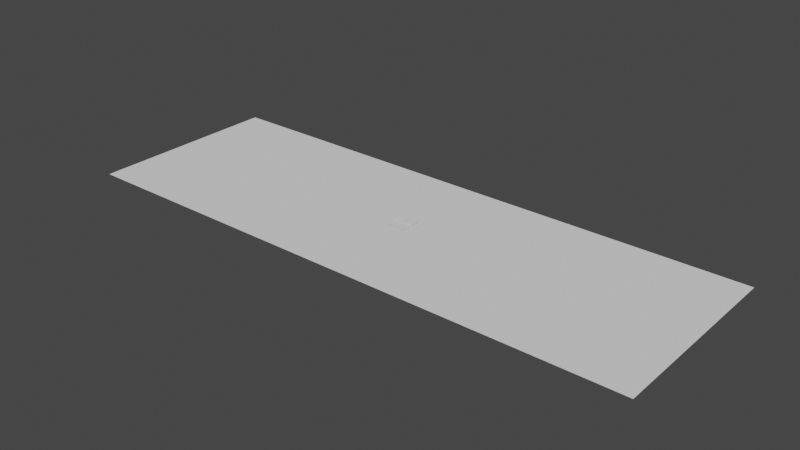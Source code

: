 # Source: level2_draftfix.blend  (saved by Blender 2.81.16; exported with 4.5.12 LTS)
import bpy
from mathutils import Matrix  # noqa: F401  (used for matrix-valued properties, if any)

bpy.ops.wm.read_factory_settings(use_empty=True)
scene = bpy.context.scene
scene.name = 'Scene'

# ---- collections
col_collection = bpy.data.collections.new('Collection'); scene.collection.children.link(col_collection)

# ---- world
world_world = bpy.data.worlds.new('World'); scene.world = world_world
world_world.use_nodes = True; world_world.node_tree.nodes.clear()
_N = world_world.node_tree.nodes; _L = world_world.node_tree.links
n0 = _N.new('ShaderNodeOutputWorld'); n0.name = 'World Output'; n0.location = (300, 300)
n1 = _N.new('ShaderNodeBackground'); n1.name = 'Background'; n1.location = (10, 300)
n1.inputs[0].default_value = (0.05088, 0.05088, 0.05088, 1.0)
_L.new(n1.outputs[0], n0.inputs[0])
n0.is_active_output = True
world_world.color = (0.05088, 0.05088, 0.05088)
world_world.use_sun_shadow = False
world_world.sun_shadow_jitter_overblur = 0.0

# ---- meshes
me_grid_002 = bpy.data.meshes.new('Grid.002')
me_grid_002.from_pydata([(-2.418, -1.053, 0.6452), (-0.7884, -1.016, 0.7984), (-0.5605, -1.021, 0.6274), (-0.3322, -1.017, 1.551), (-0.1077, -0.9938, 1.488), (0.09265, -0.9946, 1.489), (0.3226, -1.025, 1.575), (0.5477, -1.025, 1.258), (0.7843, -1.013, 1.41), (1.014, -1.001, 3.04), (-2.459, -0.9065, -0.79), (-0.7847, -0.7808, 0.6001), (-0.5497, -0.7888, 0.8503), (-0.3236, -0.7738, 0.776), (-0.1098, -0.775, 0.2503), (0.1096, -0.7754, 0.2502), (0.3231, -0.7688, 0.7597), (0.5495, -0.7883, 0.8469), (0.7832, -0.7842, 0.6034), (1.013, -0.7799, 1.932), (-2.426, -0.6799, -1.356), (-0.7857, -0.5505, 0.6171), (-0.5555, -0.5534, 0.3536), (-0.331, -0.5528, 0.4065), (-0.1101, -0.5525, 0.3108), (0.1102, -0.5518, 0.3097), (0.3311, -0.5525, 0.4062), (0.5552, -0.5541, 0.3554), (0.7858, -0.5509, 0.618), (0.9951, -0.5714, 1.493), (-2.467, -0.3477, -1.885), (-0.779, -0.4162, -0.2071), (-0.5583, -0.3414, -0.1267), (-0.3333, -0.3333, 0.0), (-0.1111, -0.3333, 0.0), (0.1111, -0.3333, 0.0), (0.3333, -0.3333, 0.0), (0.5577, -0.3422, -0.1199), (0.779, -0.4029, -0.2919), (0.9742, -0.387, 1.042), (-2.494, -0.008927, -1.425), (-0.8201, -0.1463, -0.5802), (-0.5545, -0.108, -0.3981), (-0.3333, -0.1111, 0.0), (-0.1111, -0.1111, 0.0), (0.1111, -0.1111, 0.0), (0.3333, -0.1111, 0.0), (0.5538, -0.1106, -0.4023), (0.7966, -0.1202, -0.5911), (1.035, -0.1504, 0.85), (-2.548, 0.1381, -1.33), (-0.8035, 0.1433, -0.5284), (-0.5556, 0.1111, -0.001991), (-0.3333, 0.1111, 0.0), (-0.1111, 0.1111, 0.0), (0.1111, 0.1111, 0.0), (0.3333, 0.1111, 0.0), (0.5556, 0.1111, -0.002038), (0.8089, 0.1469, -0.5278), (1.064, 0.1575, 0.8433), (-2.551, 0.3753, -1.373), (-0.8063, 0.4022, -0.38), (-0.5559, 0.3334, -0.006112), (-0.3333, 0.3333, 0.0), (-0.1111, 0.3333, 0.0), (0.1111, 0.3333, 0.0), (0.3333, 0.3333, 0.0), (0.5558, 0.3334, -0.006882), (0.802, 0.3925, -0.4007), (1.04, 0.4319, 1.014), (-2.476, 0.6344, -1.166), (-0.7708, 0.5687, 0.6974), (-0.5545, 0.5546, 0.1231), (-0.3328, 0.5546, 0.1007), (-0.111, 0.5552, 0.04916), (0.111, 0.5552, 0.04911), (0.3328, 0.5547, 0.1012), (0.5548, 0.5547, 0.1233), (0.7761, 0.5744, 0.7437), (1.006, 0.5689, 2.059), (-2.455, 0.8575, 0.4725), (-0.7973, 0.7959, 1.264), (-0.5486, 0.7729, 0.8477), (-0.3229, 0.7607, 1.001), (-0.09758, 0.7599, 1.013), (0.09693, 0.7615, 1.01), (0.3233, 0.7612, 0.9801), (0.5514, 0.7717, 0.8574), (0.7962, 0.7956, 1.252), (1.027, 0.7936, 2.629), (-2.415, 1.075, 1.085), (-0.7758, 1.029, 0.7201), (-0.5522, 1.021, 2.304), (-0.3232, 1.021, 2.002), (-0.105, 1.006, 2.095), (0.1054, 1.006, 2.095), (0.3232, 1.021, 2.002), (0.552, 1.022, 2.305), (0.7705, 1.036, 2.384), (1.016, 1.048, 2.78), (-2.438, -1.029, 0.03969), (-1.594, -1.01, 0.8782), (-0.7866, -0.8985, 0.6992), (-1.574, -0.8654, -0.009536), (-2.465, -0.7734, -0.865), (-0.7852, -0.6655, 0.6142), (-1.588, -0.6183, -0.6521), (-2.452, -0.536, -1.827), (-1.576, -0.4105, -1.144), (-2.455, -0.1528, -1.501), (-0.8017, -0.3105, -0.3922), (-1.625, -0.1309, -1.637), (-2.545, 0.0805, -1.43), (-0.7938, 0.002758, -0.5487), (-1.569, 0.1517, -1.705), (-2.512, 0.2843, -1.456), (-0.8079, 0.2589, -0.4621), (-1.542, 0.4738, -0.9629), (-2.536, 0.5075, -1.206), (-0.778, 0.47, 0.6447), (-1.563, 0.6288, -0.233), (-2.483, 0.7635, -0.2074), (-0.7839, 0.6719, 1.103), (-1.592, 0.8054, 0.8418), (-2.422, 0.9754, 0.5925), (-1.585, 1.039, 1.029), (-1.592, 0.9179, 0.9906), (-1.557, 0.7543, 0.05567), (-1.554, 0.5596, -0.4009), (-1.542, 0.3518, -1.52), (-1.606, 0.03177, -1.662), (-1.606, -0.269, -1.544), (-1.601, -0.5213, -0.9493), (-1.567, -0.7464, -0.3707), (-1.59, -0.8967, 0.6926), (-1.191, -1.013, 0.8383), (-1.186, -0.7804, 0.5665), (-1.191, -0.5568, 0.3702), (-1.19, -0.375, -0.6059), (-1.206, -0.1777, -1.095), (-1.226, 0.1558, -0.8274), (-1.198, 0.4345, -0.7446), (-1.174, 0.6209, 0.3309), (-1.2, 0.7976, 1.206), (-1.18, 1.034, 0.8747), (-1.19, 0.9158, 1.041), (-1.187, 0.6763, 1.021), (-1.215, 0.52, 0.1479), (-1.191, 0.2696, -0.7803), (-1.178, 0.01152, -1.299), (-1.191, -0.2872, -1.019), (-1.19, -0.4938, -0.2061), (-1.187, -0.6661, 0.5561), (-1.189, -0.8968, 0.7024), (-0.9897, -1.015, 0.8183), (-0.9854, -0.7806, 0.5833), (-0.9801, -0.5855, 0.1278), (-0.9822, -0.3825, -0.4464), (-1.052, -0.1449, -0.6612), (-1.029, 0.1876, -0.592), (-0.975, 0.4427, -0.371), (-0.9717, 0.5734, 0.6125), (-0.9987, 0.7968, 1.235), (-0.9781, 1.032, 0.7974), (-0.9884, 0.9141, 1.016), (-0.9856, 0.6728, 1.08), (-0.9823, 0.4588, 0.4795), (-1.023, 0.3001, -0.532), (-1.069, 0.02894, -0.9049), (-1.032, -0.3068, -0.4814), (-0.9659, -0.4952, -0.2702), (-0.986, -0.6658, 0.5836), (-0.9876, -0.8977, 0.7008), (-1.387, -0.7804, 0.5459), (-1.339, -0.6439, -0.3359), (-1.398, -0.4041, -1.112), (-1.461, -0.1971, -1.619), (-1.387, 0.1836, -1.617), (-1.458, 0.4689, -0.8534), (-1.375, 0.6293, 0.1094), (-1.37, 0.8232, 0.6412), (-1.383, 1.036, 0.952), (-1.392, 0.9165, 1.008), (-1.36, 0.7339, 0.5799), (-1.429, 0.5825, -0.416), (-1.411, 0.294, -1.247), (-1.426, 0.001177, -1.724), (-1.448, -0.2812, -1.565), (-1.374, -0.531, -0.6228), (-1.37, -0.6865, 0.215), (-1.39, -0.896, 0.704), (-1.392, -1.012, 0.8583), (-1.996, -0.8788, -0.2954), (-1.948, -0.6597, -0.6792), (-1.919, -0.4125, -1.428), (-1.963, -0.09454, -1.946), (-2.028, 0.1754, -1.775), (-2.008, 0.4908, -1.283), (-1.977, 0.6395, -0.3468), (-1.983, 0.8629, 0.1468), (-1.985, 1.055, 0.9931), (-1.985, -1.067, 0.166), (-1.971, 0.9931, 0.4073), (-1.968, 0.7367, -0.1833), (-2.0, 0.5506, -0.8165), (-2.026, 0.3723, -1.573), (-2.01, 0.02437, -1.942), (-1.917, -0.2574, -1.913), (-1.966, -0.5594, -1.14), (-1.959, -0.7934, -0.5628), (-1.995, -1.003, -0.04772), (-1.796, -1.028, 0.6741), (-1.796, -0.8601, -0.229), (-1.792, -0.611, -0.6995), (-1.77, -0.4219, -1.403), (-1.808, -0.1235, -1.765), (-1.739, 0.1616, -1.734), (-1.772, 0.4662, -0.8513), (-1.772, 0.6315, -0.5768), (-1.746, 0.8719, 0.1041), (-1.787, 1.041, 1.099), (-1.773, 0.9653, 0.3903), (-1.765, 0.7731, -0.1817), (-1.771, 0.5432, -0.7764), (-1.762, 0.3393, -1.69), (-1.787, 0.004287, -1.704), (-1.772, -0.2823, -1.674), (-1.778, -0.5333, -1.04), (-1.788, -0.7177, -0.4524), (-1.793, -0.9125, 0.5635), (-2.132, -0.9219, -0.2646), (-2.119, -0.666, -1.234), (-2.13, -0.4141, -1.895), (-2.267, -0.01172, -2.049), (-2.321, 0.2208, -2.235), (-2.358, 0.4432, -1.707), (-2.255, 0.6903, -0.8503), (-2.226, 0.9184, -0.04185), (-2.193, 1.109, 0.7213), (-2.21, 1.013, 0.3343), (-2.228, 0.766, -0.2914), (-2.281, 0.5662, -1.036), (-2.378, 0.3468, -1.865), (-2.293, 0.07692, -2.022), (-2.232, -0.193, -2.085), (-2.135, -0.5297, -1.303), (-2.132, -0.8148, -0.8676), (-2.143, -1.044, -0.1142), (-2.186, -1.039, 0.6548), (-0.8891, -1.015, 0.8083), (-0.885, -0.7807, 0.5917), (-0.8763, -0.5571, 0.3326), (-0.8376, -0.4201, -0.3446), (-0.8997, -0.1448, -0.5959), (-0.9395, 0.1558, -0.59), (-0.9323, 0.4121, 0.05568), (-0.8621, 0.5735, 0.6149), (-0.898, 0.7963, 1.25), (-0.877, 1.03, 0.7587), (-0.8875, 0.9133, 1.004), (-0.8847, 0.6723, 1.092), (-0.8773, 0.4661, 0.5835), (-0.9598, 0.2806, -0.4428), (-0.9022, 0.005602, -0.6055), (-0.8935, -0.3146, -0.4332), (-0.8856, -0.6657, 0.5997), (-0.8871, -0.8981, 0.7), (-1.088, -0.7805, 0.5748), (-1.094, -0.5591, 0.3273), (-1.117, -0.3631, -0.4339), (-1.107, -0.1705, -1.039), (-1.091, 0.1549, -0.6231), (-1.043, 0.4072, -0.4808), (-1.08, 0.598, 0.5067), (-1.101, 0.7972, 1.221), (-1.081, 1.033, 0.8367), (-1.091, 0.915, 1.029), (-1.088, 0.6732, 1.068), (-1.077, 0.5365, -0.08829), (-1.087, 0.2832, -0.6884), (-1.09, 0.01209, -1.024), (-1.138, -0.2761, -0.6754), (-1.1, -0.4847, -0.1834), (-1.088, -0.666, 0.5703), (-1.09, -0.8972, 0.7016), (-1.092, -1.014, 0.8285), (-1.294, -1.013, 0.8484), (-1.288, -0.7803, 0.5579), (-1.287, -0.5703, 0.2709), (-1.294, -0.4029, -0.9938), (-1.31, -0.1816, -1.537), (-1.261, 0.1694, -1.543), (-1.326, 0.4678, -0.8229), (-1.261, 0.6322, 0.2785), (-1.303, 0.7981, 1.19), (-1.283, 1.035, 0.9141), (-1.293, 0.915, 1.018), (-1.264, 0.7312, 0.612), (-1.285, 0.6076, -0.3149), (-1.302, 0.2845, -1.135), (-1.285, 0.0007849, -1.644), (-1.334, -0.268, -1.173), (-1.262, -0.5177, -0.4123), (-1.289, -0.6663, 0.5398), (-1.291, -0.8964, 0.7032), (-1.475, -0.8163, 0.2119), (-1.476, -0.6504, -0.501), (-1.513, -0.3999, -1.143), (-1.533, -0.1533, -1.648), (-1.474, 0.1639, -1.655), (-1.504, 0.4805, -0.7884), (-1.477, 0.6426, -0.1863), (-1.489, 0.8068, 0.7515), (-1.484, 1.038, 0.9907), (-1.493, 0.9181, 1.056), (-1.469, 0.7471, 0.1084), (-1.49, 0.5528, -0.4265), (-1.484, 0.3459, -1.465), (-1.513, 0.02635, -1.71), (-1.533, -0.2874, -1.543), (-1.484, -0.5456, -0.97), (-1.458, -0.7489, -0.2343), (-1.49, -0.8957, 0.7044), (-1.493, -1.011, 0.8682), (-1.695, -1.017, 0.7926), (-1.692, -0.8638, -0.1323), (-1.705, -0.6059, -0.578), (-1.669, -0.4113, -1.216), (-1.695, -0.116, -1.604), (-1.664, 0.1539, -1.701), (-1.695, 0.4574, -0.91), (-1.65, 0.6329, -0.4138), (-1.642, 0.8584, 0.3813), (-1.686, 1.04, 1.068), (-1.659, 0.9494, 0.4868), (-1.658, 0.7664, -0.0736), (-1.649, 0.5748, -0.6422), (-1.675, 0.35, -1.607), (-1.688, 0.01824, -1.654), (-1.69, -0.2639, -1.506), (-1.702, -0.5231, -1.006), (-1.694, -0.7221, -0.3559), (-1.691, -0.9081, 0.5936), (-1.905, -0.8645, -0.3292), (-1.887, -0.6278, -0.6833), (-1.85, -0.44, -1.45), (-1.871, -0.1305, -1.909), (-1.858, 0.1624, -1.764), (-1.87, 0.4691, -0.9291), (-1.905, 0.6336, -0.3647), (-1.876, 0.8601, 0.1793), (-1.891, 1.042, 1.143), (-1.87, 0.9956, 0.3765), (-1.887, 0.7357, -0.1275), (-1.902, 0.5464, -0.7821), (-1.847, 0.3895, -1.621), (-1.878, 0.01691, -1.804), (-1.833, -0.2758, -1.766), (-1.887, -0.5309, -1.034), (-1.902, -0.7333, -0.5835), (-1.871, -0.9559, 0.2647), (-1.9, -1.031, 0.6118), (-2.088, -1.034, 0.6098), (-2.039, -0.9144, -0.2187), (-2.025, -0.655, -0.8244), (-2.02, -0.4121, -1.529), (-2.119, -0.07564, -2.122), (-2.15, 0.1719, -1.845), (-2.163, 0.4823, -1.511), (-2.073, 0.664, -0.6522), (-2.106, 0.8687, 0.08824), (-2.076, 1.079, 0.7222), (-2.085, 0.9943, 0.3335), (-2.082, 0.7619, -0.3298), (-2.102, 0.545, -1.011), (-2.174, 0.3618, -1.743), (-2.132, 0.04921, -1.981), (-2.061, -0.2285, -2.125), (-2.01, -0.5687, -1.21), (-2.011, -0.8257, -0.547), (-2.098, -1.023, -0.1348), (-2.281, -0.965, -0.8004), (-2.281, -0.6942, -1.385), (-2.296, -0.3716, -1.964), (-2.396, 0.01118, -1.808), (-2.433, 0.1851, -1.628), (-2.451, 0.4226, -1.345), (-2.37, 0.6385, -0.8036), (-2.36, 0.9311, -0.0706), (-2.318, 1.122, 0.8271), (-2.326, 0.9931, 0.487), (-2.343, 0.7655, -0.328), (-2.419, 0.5226, -1.365), (-2.447, 0.2993, -1.453), (-2.433, 0.1264, -1.779), (-2.358, -0.1562, -1.883), (-2.28, -0.5722, -1.909), (-2.299, -0.797, -1.084), (-2.286, -1.077, -0.165), (-2.29, -1.097, 0.4332), (-2.415, 2.076, 1.085), (-0.7758, 2.031, 0.7201), (-0.5522, 2.023, 2.304), (-0.3232, 2.022, 2.002), (-0.105, 2.007, 2.095), (0.1054, 2.007, 2.095), (0.3232, 2.022, 2.002), (0.552, 2.023, 2.305), (0.7705, 2.038, 2.384), (1.016, 2.049, 2.78), (-1.585, 2.04, 1.029), (-1.18, 2.035, 0.8747), (-0.9781, 2.033, 0.7974), (-1.383, 2.038, 0.952), (-1.985, 2.056, 0.9931), (-1.787, 2.043, 1.099), (-2.193, 2.111, 0.7213), (-0.877, 2.032, 0.7587), (-1.081, 2.034, 0.8367), (-1.283, 2.037, 0.9141), (-1.484, 2.039, 0.9907), (-1.686, 2.041, 1.068), (-1.891, 2.044, 1.143), (-2.076, 2.08, 0.7222), (-2.318, 2.124, 0.8271), (-0.5522, 1.522, 2.304), (-0.7758, 1.53, 0.7201), (-0.3232, 1.522, 2.002), (0.552, 1.522, 2.305), (0.3232, 1.522, 2.002), (-0.105, 1.506, 2.095), (-2.193, 1.61, 0.7213), (-2.318, 1.623, 0.8271), (-1.787, 1.542, 1.099), (-1.891, 1.543, 1.143), (-1.383, 1.537, 0.952), (-1.484, 1.538, 0.9907), (-0.9781, 1.532, 0.7974), (-1.081, 1.534, 0.8367), (-2.076, 1.58, 0.7222), (0.7705, 1.537, 2.384), (-1.283, 1.536, 0.9141), (-1.985, 1.555, 0.9931), (-1.585, 1.539, 1.029), (-2.415, 1.575, 1.085), (-1.686, 1.541, 1.068), (-1.18, 1.535, 0.8747), (-0.877, 1.531, 0.7587), (0.1054, 1.506, 2.095), (1.016, 1.549, 2.78), (-0.5522, 1.772, 2.304), (-0.3232, 1.772, 2.002), (0.552, 1.773, 2.305), (-0.105, 1.757, 2.095), (-2.193, 1.86, 0.7213), (-1.787, 1.793, 1.099), (-1.383, 1.787, 0.952), (-0.9781, 1.783, 0.7974), (-2.076, 1.83, 0.7222), (0.7705, 1.788, 2.384), (-1.283, 1.786, 0.9141), (-1.18, 1.785, 0.8747), (0.1054, 1.757, 2.095), (1.016, 1.799, 2.78), (-0.7758, 1.78, 0.7201), (0.3232, 1.772, 2.002), (-2.318, 1.874, 0.8271), (-1.891, 1.793, 1.143), (-1.484, 1.789, 0.9907), (-1.081, 1.784, 0.8367), (-1.985, 1.806, 0.9931), (-1.585, 1.79, 1.029), (-2.415, 1.826, 1.085), (-1.686, 1.791, 1.068), (-0.877, 1.781, 0.7587), (-0.7758, 1.28, 0.7201), (0.3232, 1.271, 2.002), (-2.318, 1.373, 0.8271), (-1.891, 1.293, 1.143), (-1.484, 1.288, 0.9907), (-1.081, 1.283, 0.8367), (-1.985, 1.305, 0.9931), (-1.585, 1.289, 1.029), (-2.415, 1.325, 1.085), (-1.686, 1.29, 1.068), (-0.877, 1.281, 0.7587), (-0.5522, 1.272, 2.304), (-0.3232, 1.271, 2.002), (0.552, 1.272, 2.305), (-0.105, 1.256, 2.095), (-2.193, 1.36, 0.7213), (-1.787, 1.292, 1.099), (-1.383, 1.287, 0.952), (-0.9781, 1.282, 0.7974), (-2.076, 1.329, 0.7222), (0.7705, 1.287, 2.384), (-1.283, 1.286, 0.9141), (-1.18, 1.284, 0.8747), (0.1054, 1.256, 2.095), (1.016, 1.298, 2.78), (-0.7758, 1.154, 0.7201), (0.3232, 1.146, 2.002), (-2.318, 1.248, 0.8271), (-1.891, 1.168, 1.143), (-1.484, 1.163, 0.9907), (-1.081, 1.158, 0.8367), (-1.985, 1.18, 0.9931), (-1.585, 1.164, 1.029), (-2.415, 1.2, 1.085), (-1.686, 1.165, 1.068), (-0.877, 1.156, 0.7587), (-0.5522, 1.146, 2.304), (-0.3232, 1.146, 2.002), (0.552, 1.147, 2.305), (-0.105, 1.131, 2.095), (-2.193, 1.234, 0.7213), (-1.787, 1.167, 1.099), (-1.383, 1.162, 0.952), (-0.9781, 1.157, 0.7974), (-2.076, 1.204, 0.7222), (0.7705, 1.162, 2.384), (-1.283, 1.16, 0.9141), (-1.18, 1.159, 0.8747), (0.1054, 1.131, 2.095), (1.016, 1.173, 2.78), (-0.5522, 1.397, 2.304), (-0.3232, 1.396, 2.002), (0.552, 1.397, 2.305), (-0.105, 1.381, 2.095), (-2.193, 1.485, 0.7213), (-1.787, 1.417, 1.099), (-1.383, 1.412, 0.952), (-0.9781, 1.407, 0.7974), (-2.076, 1.454, 0.7222), (0.7705, 1.412, 2.384), (-1.283, 1.411, 0.9141), (-1.18, 1.409, 0.8747), (0.1054, 1.381, 2.095), (1.016, 1.423, 2.78), (-0.7758, 1.405, 0.7201), (0.3232, 1.396, 2.002), (-2.318, 1.498, 0.8271), (-1.891, 1.418, 1.143), (-1.484, 1.413, 0.9907), (-1.081, 1.408, 0.8367), (-1.985, 1.43, 0.9931), (-1.585, 1.414, 1.029), (-2.415, 1.45, 1.085), (-1.686, 1.415, 1.068), (-0.877, 1.406, 0.7587), (-0.7758, 1.655, 0.7201), (0.3232, 1.647, 2.002), (-2.318, 1.748, 0.8271), (-1.891, 1.668, 1.143), (-1.484, 1.663, 0.9907), (-1.081, 1.659, 0.8367), (-1.985, 1.68, 0.9931), (-1.585, 1.665, 1.029), (-2.415, 1.701, 1.085), (-1.686, 1.666, 1.068), (-0.877, 1.656, 0.7587), (-0.5522, 1.647, 2.304), (-0.3232, 1.647, 2.002), (0.552, 1.648, 2.305), (-0.105, 1.632, 2.095), (-2.193, 1.735, 0.7213), (-1.787, 1.667, 1.099), (-1.383, 1.662, 0.952), (-0.9781, 1.657, 0.7974), (-2.076, 1.705, 0.7222), (0.7705, 1.662, 2.384), (-1.283, 1.661, 0.9141), (-1.18, 1.66, 0.8747), (0.1054, 1.632, 2.095), (1.016, 1.674, 2.78), (-0.5522, 1.897, 2.304), (-0.3232, 1.897, 2.002), (0.552, 1.898, 2.305), (-0.105, 1.882, 2.095), (-2.193, 1.986, 0.7213), (-1.787, 1.918, 1.099), (-1.383, 1.913, 0.952), (-0.9781, 1.908, 0.7974), (-2.076, 1.955, 0.7222), (0.7705, 1.913, 2.384), (-1.283, 1.911, 0.9141), (-1.18, 1.91, 0.8747), (0.1054, 1.882, 2.095), (1.016, 1.924, 2.78), (-0.7758, 1.905, 0.7201), (0.3232, 1.897, 2.002), (-2.318, 1.999, 0.8271), (-1.891, 1.919, 1.143), (-1.484, 1.914, 0.9907), (-1.081, 1.909, 0.8367), (-1.985, 1.931, 0.9931), (-1.585, 1.915, 1.029), (-2.415, 1.951, 1.085), (-1.686, 1.916, 1.068), (-0.877, 1.907, 0.7587)], [], [(266, 102, 11, 250), (105, 22, 21), (2, 3, 13, 12), (3, 4, 14, 13), (4, 5, 15, 14), (5, 6, 16, 15), (6, 7, 17, 16), (7, 8, 18, 17), (8, 9, 19, 18), (265, 105, 21, 251), (105, 12, 22), (12, 13, 23, 22), (13, 14, 24, 23), (14, 15, 25, 24), (15, 16, 26, 25), (16, 17, 27, 26), (17, 18, 28, 27), (18, 19, 29, 28), (22, 23, 33, 32), (23, 24, 34, 33), (24, 25, 35, 34), (25, 26, 36, 35), (26, 27, 37, 36), (27, 28, 38, 37), (28, 29, 39, 38), (264, 110, 41, 253), (31, 32, 42, 41, 110), (32, 33, 43, 42), (33, 34, 44, 43), (34, 35, 45, 44), (35, 36, 46, 45), (36, 37, 47, 46), (37, 38, 48, 47), (38, 39, 49, 48), (263, 113, 51, 254), (41, 42, 52, 51, 113), (42, 43, 53, 52), (43, 44, 54, 53), (44, 45, 55, 54), (45, 46, 56, 55), (46, 47, 57, 56), (47, 48, 58, 57), (48, 49, 59, 58), (262, 116, 61, 255), (51, 52, 62, 61, 116), (52, 53, 63, 62), (53, 54, 64, 63), (54, 55, 65, 64), (55, 56, 66, 65), (56, 57, 67, 66), (57, 58, 68, 67), (58, 59, 69, 68), (261, 119, 71, 256), (61, 62, 72, 71, 119), (62, 63, 73, 72), (63, 64, 74, 73), (64, 65, 75, 74), (65, 66, 76, 75), (66, 67, 77, 76), (67, 68, 78, 77), (68, 69, 79, 78), (260, 122, 81, 257), (71, 72, 82, 81, 122), (72, 73, 83, 82), (73, 74, 84, 83), (74, 75, 85, 84), (75, 76, 86, 85), (76, 77, 87, 86), (77, 78, 88, 87), (78, 79, 89, 88), (259, 257, 81), (82, 83, 93, 92), (83, 84, 94, 93), (84, 85, 95, 94), (85, 86, 96, 95), (86, 87, 97, 96), (87, 88, 98, 97), (88, 89, 99, 98), (334, 126, 125, 333), (332, 123, 126, 334), (81, 91, 259), (335, 127, 123, 332), (331, 120, 127, 335), (256, 71, 122, 260), (336, 128, 120, 331), (330, 117, 128, 336), (255, 61, 119, 261), (337, 129, 117, 330), (329, 114, 129, 337), (254, 51, 116, 262), (338, 130, 114, 329), (328, 111, 130, 338), (253, 41, 113, 263), (339, 131, 111, 328), (327, 108, 131, 339), (252, 31, 110, 264), (340, 132, 108, 327), (326, 106, 132, 340), (341, 133, 106, 326), (325, 103, 133, 341), (250, 11, 105, 265), (342, 134, 103, 325), (324, 101, 134, 342), (249, 1, 102, 266), (286, 135, 153, 304), (287, 136, 152, 303), (288, 137, 151, 302), (289, 138, 150, 301), (290, 139, 149, 300), (291, 140, 148, 299), (292, 141, 147, 298), (293, 142, 146, 297), (294, 143, 145, 296), (296, 145, 144, 295), (297, 146, 143, 294), (298, 147, 142, 293), (299, 148, 141, 292), (300, 149, 140, 291), (301, 150, 139, 290), (302, 151, 138, 289), (303, 152, 137, 288), (304, 153, 136, 287), (285, 154, 172, 284), (267, 155, 171, 283), (268, 156, 170, 282), (269, 157, 169, 281), (270, 158, 168, 280), (271, 159, 167, 279), (272, 160, 166, 278), (273, 161, 165, 277), (274, 162, 164, 276), (276, 164, 163, 275), (277, 165, 162, 274), (278, 166, 161, 273), (279, 167, 160, 272), (280, 168, 159, 271), (281, 169, 158, 270), (282, 170, 157, 269), (283, 171, 156, 268), (284, 172, 155, 267), (322, 190, 173, 305), (321, 189, 174, 306), (320, 188, 175, 307), (319, 187, 176, 308), (318, 186, 177, 309), (317, 185, 178, 310), (316, 184, 179, 311), (315, 183, 180, 312), (314, 182, 181, 313), (312, 180, 182, 314), (311, 179, 183, 315), (310, 178, 184, 316), (309, 177, 185, 317), (308, 176, 186, 318), (307, 175, 187, 319), (306, 174, 188, 320), (305, 173, 189, 321), (323, 191, 190, 322), (362, 201, 210, 380), (380, 210, 192, 363), (363, 192, 209, 379), (379, 209, 193, 364), (364, 193, 208, 378), (378, 208, 194, 365), (365, 194, 207, 377), (377, 207, 195, 366), (366, 195, 206, 376), (376, 206, 196, 367), (367, 196, 205, 375), (375, 205, 197, 368), (368, 197, 204, 374), (374, 204, 198, 369), (369, 198, 203, 373), (373, 203, 199, 370), (370, 199, 202, 372), (372, 202, 200, 371), (361, 211, 229, 360), (360, 229, 212, 343), (343, 212, 228, 359), (359, 228, 213, 344), (344, 213, 227, 358), (358, 227, 214, 345), (345, 214, 226, 357), (357, 226, 215, 346), (346, 215, 225, 356), (356, 225, 216, 347), (347, 216, 224, 355), (355, 224, 217, 348), (348, 217, 223, 354), (354, 223, 218, 349), (349, 218, 222, 353), (353, 222, 219, 350), (350, 219, 221, 352), (352, 221, 220, 351), (390, 239, 238, 389), (388, 237, 239, 390), (391, 240, 237, 388), (387, 236, 240, 391), (392, 241, 236, 387), (386, 235, 241, 392), (393, 242, 235, 386), (385, 234, 242, 393), (394, 243, 234, 385), (384, 233, 243, 394), (395, 244, 233, 384), (383, 232, 244, 395), (396, 245, 232, 383), (382, 231, 245, 396), (397, 246, 231, 382), (381, 230, 246, 397), (398, 247, 230, 381), (399, 248, 247, 398), (154, 249, 266, 172), (155, 250, 265, 171), (157, 252, 264, 169), (158, 253, 263, 168), (159, 254, 262, 167), (160, 255, 261, 166), (161, 256, 260, 165), (162, 257, 259, 164), (164, 259, 258, 163), (165, 260, 257, 162), (166, 261, 256, 161), (167, 262, 255, 160), (168, 263, 254, 159), (169, 264, 253, 158), (171, 265, 251, 156), (172, 266, 250, 155), (153, 284, 267, 136), (152, 283, 268, 137), (151, 282, 269, 138), (150, 281, 270, 139), (149, 280, 271, 140), (148, 279, 272, 141), (147, 278, 273, 142), (146, 277, 274, 143), (145, 276, 275, 144), (143, 274, 276, 145), (142, 273, 277, 146), (141, 272, 278, 147), (140, 271, 279, 148), (139, 270, 280, 149), (138, 269, 281, 150), (137, 268, 282, 151), (136, 267, 283, 152), (135, 285, 284, 153), (190, 304, 287, 173), (189, 303, 288, 174), (188, 302, 289, 175), (187, 301, 290, 176), (186, 300, 291, 177), (185, 299, 292, 178), (184, 298, 293, 179), (183, 297, 294, 180), (182, 296, 295, 181), (180, 294, 296, 182), (179, 293, 297, 183), (178, 292, 298, 184), (177, 291, 299, 185), (176, 290, 300, 186), (175, 289, 301, 187), (174, 288, 302, 188), (173, 287, 303, 189), (191, 286, 304, 190), (101, 323, 322, 134), (103, 305, 321, 133), (106, 306, 320, 132), (108, 307, 319, 131), (111, 308, 318, 130), (114, 309, 317, 129), (117, 310, 316, 128), (120, 311, 315, 127), (123, 312, 314, 126), (126, 314, 313, 125), (127, 315, 312, 123), (128, 316, 311, 120), (129, 317, 310, 117), (130, 318, 309, 114), (131, 319, 308, 111), (132, 320, 307, 108), (133, 321, 306, 106), (134, 322, 305, 103), (211, 324, 342, 229), (229, 342, 325, 212), (212, 325, 341, 228), (228, 341, 326, 213), (213, 326, 340, 227), (227, 340, 327, 214), (214, 327, 339, 226), (226, 339, 328, 215), (215, 328, 338, 225), (225, 338, 329, 216), (216, 329, 337, 224), (224, 337, 330, 217), (217, 330, 336, 223), (223, 336, 331, 218), (218, 331, 335, 222), (222, 335, 332, 219), (219, 332, 334, 221), (221, 334, 333, 220), (202, 352, 351, 200), (199, 350, 352, 202), (203, 353, 350, 199), (198, 349, 353, 203), (204, 354, 349, 198), (197, 348, 354, 204), (205, 355, 348, 197), (196, 347, 355, 205), (206, 356, 347, 196), (195, 346, 356, 206), (207, 357, 346, 195), (194, 345, 357, 207), (208, 358, 345, 194), (193, 344, 358, 208), (209, 359, 344, 193), (192, 343, 359, 209), (210, 360, 343, 192), (201, 361, 360, 210), (239, 372, 371, 238), (237, 370, 372, 239), (240, 373, 370, 237), (236, 369, 373, 240), (241, 374, 369, 236), (235, 368, 374, 241), (242, 375, 368, 235), (234, 367, 375, 242), (243, 376, 367, 234), (233, 366, 376, 243), (244, 377, 366, 233), (232, 365, 377, 244), (245, 378, 365, 232), (231, 364, 378, 245), (246, 379, 364, 231), (230, 363, 379, 246), (247, 380, 363, 230), (248, 362, 380, 247), (0, 399, 398, 100), (100, 398, 381, 10), (10, 381, 397, 104), (104, 397, 382, 20), (20, 382, 396, 107), (107, 396, 383, 30), (30, 383, 395, 109), (109, 395, 384, 40), (40, 384, 394, 112), (112, 394, 385, 50), (50, 385, 393, 115), (115, 393, 386, 60), (60, 386, 392, 118), (118, 392, 387, 70), (70, 387, 391, 121), (121, 391, 388, 80), (80, 388, 390, 124), (124, 390, 389, 90), (21, 22, 32), (32, 31, 21), (31, 251, 21), (251, 31, 252), (251, 252, 170), (251, 170, 156), (252, 157, 170), (12, 105, 11), (102, 12, 11), (12, 102, 2), (102, 1, 2), (81, 82, 92), (259, 91, 258), (92, 91, 81), (589, 575, 402, 401), (575, 576, 403, 402), (590, 577, 407, 406), (576, 578, 404, 403), (591, 579, 416, 424), (592, 580, 415, 422), (593, 581, 413, 420), (594, 582, 412, 418), (579, 583, 423, 416), (577, 584, 408, 407), (581, 585, 419, 413), (595, 592, 422, 414), (596, 593, 420, 410), (597, 591, 424, 400), (583, 595, 414, 423), (598, 596, 410, 421), (585, 586, 411, 419), (599, 589, 401, 417), (580, 598, 421, 415), (578, 587, 405, 404), (586, 594, 418, 411), (582, 599, 417, 412), (584, 588, 409, 408), (587, 590, 406, 405), (537, 540, 429, 448), (534, 538, 449, 440), (532, 549, 447, 437), (536, 544, 438, 446), (528, 537, 448, 430), (530, 548, 445, 433), (549, 539, 426, 447), (535, 536, 446, 441), (548, 546, 443, 445), (533, 545, 442, 439), (547, 541, 432, 444), (546, 543, 436, 443), (545, 542, 434, 442), (531, 535, 441, 435), (527, 534, 440, 428), (529, 533, 439, 431), (544, 532, 437, 438), (543, 531, 435, 436), (542, 530, 433, 434), (541, 529, 431, 432), (526, 528, 430, 427), (540, 527, 428, 429), (525, 526, 427, 425), (539, 525, 425, 426), (573, 551, 465, 462), (570, 574, 463, 459), (568, 560, 474, 457), (572, 555, 469, 461), (564, 573, 462, 453), (566, 559, 473, 455), (560, 550, 464, 474), (571, 572, 461, 460), (559, 557, 471, 473), (569, 556, 470, 458), (558, 552, 466, 472), (557, 554, 468, 471), (556, 553, 467, 470), (567, 571, 460, 456), (563, 570, 459, 452), (565, 569, 458, 454), (555, 568, 457, 469), (554, 567, 456, 468), (553, 566, 455, 467), (552, 565, 454, 466), (562, 564, 453, 451), (551, 563, 452, 465), (561, 562, 451, 450), (550, 561, 450, 464), (500, 511, 486, 475), (511, 512, 487, 486), (501, 513, 488, 476), (512, 514, 489, 487), (502, 515, 490, 477), (503, 516, 491, 478), (504, 517, 492, 479), (505, 518, 493, 480), (515, 519, 494, 490), (513, 520, 495, 488), (517, 521, 496, 492), (506, 503, 478, 481), (507, 504, 479, 482), (508, 502, 477, 483), (519, 506, 481, 494), (509, 507, 482, 484), (521, 522, 497, 496), (510, 500, 475, 485), (516, 509, 484, 491), (514, 523, 498, 489), (522, 505, 480, 497), (518, 510, 485, 493), (520, 524, 499, 495), (523, 501, 476, 498), (95, 96, 501, 523), (98, 99, 524, 520), (163, 258, 510, 518), (144, 275, 505, 522), (94, 95, 523, 514), (220, 333, 509, 516), (258, 91, 500, 510), (295, 144, 522, 521), (333, 125, 507, 509), (371, 200, 506, 519), (90, 389, 502, 508), (125, 313, 504, 507), (200, 351, 503, 506), (181, 295, 521, 517), (97, 98, 520, 513), (238, 371, 519, 515), (275, 163, 518, 505), (313, 181, 517, 504), (351, 220, 516, 503), (389, 238, 515, 502), (93, 94, 514, 512), (96, 97, 513, 501), (92, 93, 512, 511), (91, 92, 511, 500), (475, 486, 525, 539), (486, 487, 526, 525), (476, 488, 527, 540), (487, 489, 528, 526), (477, 490, 529, 541), (478, 491, 530, 542), (479, 492, 531, 543), (480, 493, 532, 544), (490, 494, 533, 529), (488, 495, 534, 527), (492, 496, 535, 531), (481, 478, 542, 545), (482, 479, 543, 546), (483, 477, 541, 547), (494, 481, 545, 533), (484, 482, 546, 548), (496, 497, 536, 535), (485, 475, 539, 549), (491, 484, 548, 530), (489, 498, 537, 528), (497, 480, 544, 536), (493, 485, 549, 532), (495, 499, 538, 534), (498, 476, 540, 537), (426, 425, 561, 550), (425, 427, 562, 561), (429, 428, 563, 551), (427, 430, 564, 562), (432, 431, 565, 552), (434, 433, 566, 553), (436, 435, 567, 554), (438, 437, 568, 555), (431, 439, 569, 565), (428, 440, 570, 563), (435, 441, 571, 567), (442, 434, 553, 556), (443, 436, 554, 557), (444, 432, 552, 558), (439, 442, 556, 569), (445, 443, 557, 559), (441, 446, 572, 571), (447, 426, 550, 560), (433, 445, 559, 566), (430, 448, 573, 564), (446, 438, 555, 572), (437, 447, 560, 568), (440, 449, 574, 570), (448, 429, 551, 573), (462, 465, 590, 587), (459, 463, 588, 584), (457, 474, 599, 582), (461, 469, 594, 586), (453, 462, 587, 578), (455, 473, 598, 580), (474, 464, 589, 599), (460, 461, 586, 585), (473, 471, 596, 598), (458, 470, 595, 583), (472, 466, 591, 597), (471, 468, 593, 596), (470, 467, 592, 595), (456, 460, 585, 581), (452, 459, 584, 577), (454, 458, 583, 579), (469, 457, 582, 594), (468, 456, 581, 593), (467, 455, 580, 592), (466, 454, 579, 591), (451, 453, 578, 576), (465, 452, 577, 590), (450, 451, 576, 575), (464, 450, 575, 589)])
_uv = me_grid_002.uv_layers.new(name='UVMap')
_uv.uv.foreach_set('vector', [0.1042, 0.05556, 0.1111, 0.05556, 0.1111, 0.1111, 0.1042, 0.1111, 0.1111, 0.1667, 0.2222, 0.2222, 0.1111, 0.2222, 0.2222, 0.0, 0.3333, 0.0, 0.3333, 0.1111, 0.2222, 0.1111, 0.3333, 0.0, 0.4444, 0.0, 0.4444, 0.1111, 0.3333, 0.1111, 0.4444, 0.0, 0.5556, 0.0, 0.5556, 0.1111, 0.4444, 0.1111, 0.5556, 0.0, 0.6667, 0.0, 0.6667, 0.1111, 0.5556, 0.1111, 0.6667, 0.0, 0.7778, 0.0, 0.7778, 0.1111, 0.6667, 0.1111, 0.7778, 0.0, 0.8889, 0.0, 0.8889, 0.1111, 0.7778, 0.1111, 0.8889, 0.0, 1.0, 0.0, 1.0, 0.1111, 0.8889, 0.1111, 0.1042, 0.1667, 0.1111, 0.1667, 0.1111, 0.2222, 0.1042, 0.2222, 0.1111, 0.1667, 0.2222, 0.1111, 0.2222, 0.2222, 0.2222, 0.1111, 0.3333, 0.1111, 0.3333, 0.2222, 0.2222, 0.2222, 0.3333, 0.1111, 0.4444, 0.1111, 0.4444, 0.2222, 0.3333, 0.2222, 0.4444, 0.1111, 0.5556, 0.1111, 0.5556, 0.2222, 0.4444, 0.2222, 0.5556, 0.1111, 0.6667, 0.1111, 0.6667, 0.2222, 0.5556, 0.2222, 0.6667, 0.1111, 0.7778, 0.1111, 0.7778, 0.2222, 0.6667, 0.2222, 0.7778, 0.1111, 0.8889, 0.1111, 0.8889, 0.2222, 0.7778, 0.2222, 0.8889, 0.1111, 1.0, 0.1111, 1.0, 0.2222, 0.8889, 0.2222, 0.2222, 0.2222, 0.3333, 0.2222, 0.3333, 0.3333, 0.2222, 0.3333, 0.3333, 0.2222, 0.4444, 0.2222, 0.4444, 0.3333, 0.3333, 0.3333, 0.4444, 0.2222, 0.5556, 0.2222, 0.5556, 0.3333, 0.4444, 0.3333, 0.5556, 0.2222, 0.6667, 0.2222, 0.6667, 0.3333, 0.5556, 0.3333, 0.6667, 0.2222, 0.7778, 0.2222, 0.7778, 0.3333, 0.6667, 0.3333, 0.7778, 0.2222, 0.8889, 0.2222, 0.8889, 0.3333, 0.7778, 0.3333, 0.8889, 0.2222, 1.0, 0.2222, 1.0, 0.3333, 0.8889, 0.3333, 0.1042, 0.3889, 0.1111, 0.3889, 0.1111, 0.4444, 0.1042, 0.4444, 0.1111, 0.3333, 0.2222, 0.3333, 0.2222, 0.4444, 0.1111, 0.4444, 0.1111, 0.3889, 0.2222, 0.3333, 0.3333, 0.3333, 0.3333, 0.4444, 0.2222, 0.4444, 0.3333, 0.3333, 0.4444, 0.3333, 0.4444, 0.4444, 0.3333, 0.4444, 0.4444, 0.3333, 0.5556, 0.3333, 0.5556, 0.4444, 0.4444, 0.4444, 0.5556, 0.3333, 0.6667, 0.3333, 0.6667, 0.4444, 0.5556, 0.4444, 0.6667, 0.3333, 0.7778, 0.3333, 0.7778, 0.4444, 0.6667, 0.4444, 0.7778, 0.3333, 0.8889, 0.3333, 0.8889, 0.4444, 0.7778, 0.4444, 0.8889, 0.3333, 1.0, 0.3333, 1.0, 0.4444, 0.8889, 0.4444, 0.1042, 0.5, 0.1111, 0.5, 0.1111, 0.5556, 0.1042, 0.5556, 0.1111, 0.4444, 0.2222, 0.4444, 0.2222, 0.5556, 0.1111, 0.5556, 0.1111, 0.5, 0.2222, 0.4444, 0.3333, 0.4444, 0.3333, 0.5556, 0.2222, 0.5556, 0.3333, 0.4444, 0.4444, 0.4444, 0.4444, 0.5556, 0.3333, 0.5556, 0.4444, 0.4444, 0.5556, 0.4444, 0.5556, 0.5556, 0.4444, 0.5556, 0.5556, 0.4444, 0.6667, 0.4444, 0.6667, 0.5556, 0.5556, 0.5556, 0.6667, 0.4444, 0.7778, 0.4444, 0.7778, 0.5556, 0.6667, 0.5556, 0.7778, 0.4444, 0.8889, 0.4444, 0.8889, 0.5556, 0.7778, 0.5556, 0.8889, 0.4444, 1.0, 0.4444, 1.0, 0.5556, 0.8889, 0.5556, 0.1042, 0.6111, 0.1111, 0.6111, 0.1111, 0.6667, 0.1042, 0.6667, 0.1111, 0.5556, 0.2222, 0.5556, 0.2222, 0.6667, 0.1111, 0.6667, 0.1111, 0.6111, 0.2222, 0.5556, 0.3333, 0.5556, 0.3333, 0.6667, 0.2222, 0.6667, 0.3333, 0.5556, 0.4444, 0.5556, 0.4444, 0.6667, 0.3333, 0.6667, 0.4444, 0.5556, 0.5556, 0.5556, 0.5556, 0.6667, 0.4444, 0.6667, 0.5556, 0.5556, 0.6667, 0.5556, 0.6667, 0.6667, 0.5556, 0.6667, 0.6667, 0.5556, 0.7778, 0.5556, 0.7778, 0.6667, 0.6667, 0.6667, 0.7778, 0.5556, 0.8889, 0.5556, 0.8889, 0.6667, 0.7778, 0.6667, 0.8889, 0.5556, 1.0, 0.5556, 1.0, 0.6667, 0.8889, 0.6667, 0.1042, 0.7222, 0.1111, 0.7222, 0.1111, 0.7778, 0.1042, 0.7778, 0.1111, 0.6667, 0.2222, 0.6667, 0.2222, 0.7778, 0.1111, 0.7778, 0.1111, 0.7222, 0.2222, 0.6667, 0.3333, 0.6667, 0.3333, 0.7778, 0.2222, 0.7778, 0.3333, 0.6667, 0.4444, 0.6667, 0.4444, 0.7778, 0.3333, 0.7778, 0.4444, 0.6667, 0.5556, 0.6667, 0.5556, 0.7778, 0.4444, 0.7778, 0.5556, 0.6667, 0.6667, 0.6667, 0.6667, 0.7778, 0.5556, 0.7778, 0.6667, 0.6667, 0.7778, 0.6667, 0.7778, 0.7778, 0.6667, 0.7778, 0.7778, 0.6667, 0.8889, 0.6667, 0.8889, 0.7778, 0.7778, 0.7778, 0.8889, 0.6667, 1.0, 0.6667, 1.0, 0.7778, 0.8889, 0.7778, 0.1042, 0.8333, 0.1111, 0.8333, 0.1111, 0.8889, 0.1042, 0.8889, 0.1111, 0.7778, 0.2222, 0.7778, 0.2222, 0.8889, 0.1111, 0.8889, 0.1111, 0.8333, 0.2222, 0.7778, 0.3333, 0.7778, 0.3333, 0.8889, 0.2222, 0.8889, 0.3333, 0.7778, 0.4444, 0.7778, 0.4444, 0.8889, 0.3333, 0.8889, 0.4444, 0.7778, 0.5556, 0.7778, 0.5556, 0.8889, 0.4444, 0.8889, 0.5556, 0.7778, 0.6667, 0.7778, 0.6667, 0.8889, 0.5556, 0.8889, 0.6667, 0.7778, 0.7778, 0.7778, 0.7778, 0.8889, 0.6667, 0.8889, 0.7778, 0.7778, 0.8889, 0.7778, 0.8889, 0.8889, 0.7778, 0.8889, 0.8889, 0.7778, 1.0, 0.7778, 1.0, 0.8889, 0.8889, 0.8889, 0.1042, 0.9444, 0.1042, 0.8889, 0.1111, 0.8889, 0.2222, 0.8889, 0.3333, 0.8889, 0.3333, 1.0, 0.2222, 1.0, 0.3333, 0.8889, 0.4444, 0.8889, 0.4444, 1.0, 0.3333, 1.0, 0.4444, 0.8889, 0.5556, 0.8889, 0.5556, 1.0, 0.4444, 1.0, 0.5556, 0.8889, 0.6667, 0.8889, 0.6667, 1.0, 0.5556, 1.0, 0.6667, 0.8889, 0.7778, 0.8889, 0.7778, 1.0, 0.6667, 1.0, 0.7778, 0.8889, 0.8889, 0.8889, 0.8889, 1.0, 0.7778, 1.0, 0.8889, 0.8889, 1.0, 0.8889, 1.0, 1.0, 0.8889, 1.0, 0.04861, 0.9444, 0.05556, 0.9444, 0.05556, 1.0, 0.04861, 1.0, 0.04861, 0.8889, 0.05556, 0.8889, 0.05556, 0.9444, 0.04861, 0.9444, 0.0, 0.0, 0.0, 0.0, 0.0, 0.0, 0.04861, 0.8333, 0.05556, 0.8333, 0.05556, 0.8889, 0.04861, 0.8889, 0.04861, 0.7778, 0.05556, 0.7778, 0.05556, 0.8333, 0.04861, 0.8333, 0.1042, 0.7778, 0.1111, 0.7778, 0.1111, 0.8333, 0.1042, 0.8333, 0.04861, 0.7222, 0.05556, 0.7222, 0.05556, 0.7778, 0.04861, 0.7778, 0.04861, 0.6667, 0.05556, 0.6667, 0.05556, 0.7222, 0.04861, 0.7222, 0.1042, 0.6667, 0.1111, 0.6667, 0.1111, 0.7222, 0.1042, 0.7222, 0.04861, 0.6111, 0.05556, 0.6111, 0.05556, 0.6667, 0.04861, 0.6667, 0.04861, 0.5556, 0.05556, 0.5556, 0.05556, 0.6111, 0.04861, 0.6111, 0.1042, 0.5556, 0.1111, 0.5556, 0.1111, 0.6111, 0.1042, 0.6111, 0.04861, 0.5, 0.05556, 0.5, 0.05556, 0.5556, 0.04861, 0.5556, 0.04861, 0.4444, 0.05556, 0.4444, 0.05556, 0.5, 0.04861, 0.5, 0.1042, 0.4444, 0.1111, 0.4444, 0.1111, 0.5, 0.1042, 0.5, 0.04861, 0.3889, 0.05556, 0.3889, 0.05556, 0.4444, 0.04861, 0.4444, 0.04861, 0.3333, 0.05556, 0.3333, 0.05556, 0.3889, 0.04861, 0.3889, 0.1042, 0.3333, 0.1111, 0.3333, 0.1111, 0.3889, 0.1042, 0.3889, 0.04861, 0.2778, 0.05556, 0.2778, 0.05556, 0.3333, 0.04861, 0.3333, 0.04861, 0.2222, 0.05556, 0.2222, 0.05556, 0.2778, 0.04861, 0.2778, 0.04861, 0.1667, 0.05556, 0.1667, 0.05556, 0.2222, 0.04861, 0.2222, 0.04861, 0.1111, 0.05556, 0.1111, 0.05556, 0.1667, 0.04861, 0.1667, 0.1042, 0.1111, 0.1111, 0.1111, 0.1111, 0.1667, 0.1042, 0.1667, 0.04861, 0.05556, 0.05556, 0.05556, 0.05556, 0.1111, 0.04861, 0.1111, 0.04861, 0.0, 0.05556, 0.0, 0.05556, 0.05556, 0.04861, 0.05556, 0.1042, 0.0, 0.1111, 0.0, 0.1111, 0.05556, 0.1042, 0.05556, 0.07626, 0.0, 0.08333, 0.0, 0.08333, 0.05556, 0.07626, 0.05556, 0.07626, 0.1111, 0.08333, 0.1111, 0.08333, 0.1667, 0.07626, 0.1667, 0.07626, 0.2222, 0.08333, 0.2222, 0.08333, 0.2778, 0.07626, 0.2778, 0.07626, 0.3333, 0.08333, 0.3333, 0.08333, 0.3889, 0.07626, 0.3889, 0.07626, 0.4444, 0.08333, 0.4444, 0.08333, 0.5, 0.07626, 0.5, 0.07626, 0.5556, 0.08333, 0.5556, 0.08333, 0.6111, 0.07626, 0.6111, 0.07626, 0.6667, 0.08333, 0.6667, 0.08333, 0.7222, 0.07626, 0.7222, 0.07626, 0.7778, 0.08333, 0.7778, 0.08333, 0.8333, 0.07626, 0.8333, 0.07626, 0.8889, 0.08333, 0.8889, 0.08333, 0.9444, 0.07626, 0.9444, 0.07626, 0.9444, 0.08333, 0.9444, 0.08333, 1.0, 0.07626, 1.0, 0.07626, 0.8333, 0.08333, 0.8333, 0.08333, 0.8889, 0.07626, 0.8889, 0.07626, 0.7222, 0.08333, 0.7222, 0.08333, 0.7778, 0.07626, 0.7778, 0.07626, 0.6111, 0.08333, 0.6111, 0.08333, 0.6667, 0.07626, 0.6667, 0.07626, 0.5, 0.08333, 0.5, 0.08333, 0.5556, 0.07626, 0.5556, 0.07626, 0.3889, 0.08333, 0.3889, 0.08333, 0.4444, 0.07626, 0.4444, 0.07626, 0.2778, 0.08333, 0.2778, 0.08333, 0.3333, 0.07626, 0.3333, 0.07626, 0.1667, 0.08333, 0.1667, 0.08333, 0.2222, 0.07626, 0.2222, 0.07626, 0.05556, 0.08333, 0.05556, 0.08333, 0.1111, 0.07626, 0.1111, 0.09015, 0.0, 0.09722, 0.0, 0.09722, 0.05556, 0.09015, 0.05556, 0.09015, 0.1111, 0.09722, 0.1111, 0.09722, 0.1667, 0.09015, 0.1667, 0.09015, 0.2222, 0.09722, 0.2222, 0.09722, 0.2778, 0.09015, 0.2778, 0.09015, 0.3333, 0.09722, 0.3333, 0.09722, 0.3889, 0.09015, 0.3889, 0.09015, 0.4444, 0.09722, 0.4444, 0.09722, 0.5, 0.09015, 0.5, 0.09015, 0.5556, 0.09722, 0.5556, 0.09722, 0.6111, 0.09015, 0.6111, 0.09015, 0.6667, 0.09722, 0.6667, 0.09722, 0.7222, 0.09015, 0.7222, 0.09015, 0.7778, 0.09722, 0.7778, 0.09722, 0.8333, 0.09015, 0.8333, 0.09015, 0.8889, 0.09722, 0.8889, 0.09722, 0.9444, 0.09015, 0.9444, 0.09015, 0.9444, 0.09722, 0.9444, 0.09722, 1.0, 0.09015, 1.0, 0.09015, 0.8333, 0.09722, 0.8333, 0.09722, 0.8889, 0.09015, 0.8889, 0.09015, 0.7222, 0.09722, 0.7222, 0.09722, 0.7778, 0.09015, 0.7778, 0.09015, 0.6111, 0.09722, 0.6111, 0.09722, 0.6667, 0.09015, 0.6667, 0.09015, 0.5, 0.09722, 0.5, 0.09722, 0.5556, 0.09015, 0.5556, 0.09015, 0.3889, 0.09722, 0.3889, 0.09722, 0.4444, 0.09015, 0.4444, 0.09015, 0.2778, 0.09722, 0.2778, 0.09722, 0.3333, 0.09015, 0.3333, 0.09015, 0.1667, 0.09722, 0.1667, 0.09722, 0.2222, 0.09015, 0.2222, 0.09015, 0.05556, 0.09722, 0.05556, 0.09722, 0.1111, 0.09015, 0.1111, 0.0625, 0.05556, 0.06944, 0.05556, 0.06944, 0.1111, 0.0625, 0.1111, 0.0625, 0.1667, 0.06944, 0.1667, 0.06944, 0.2222, 0.0625, 0.2222, 0.0625, 0.2778, 0.06944, 0.2778, 0.06944, 0.3333, 0.0625, 0.3333, 0.0625, 0.3889, 0.06944, 0.3889, 0.06944, 0.4444, 0.0625, 0.4444, 0.0625, 0.5, 0.06944, 0.5, 0.06944, 0.5556, 0.0625, 0.5556, 0.0625, 0.6111, 0.06944, 0.6111, 0.06944, 0.6667, 0.0625, 0.6667, 0.0625, 0.7222, 0.06944, 0.7222, 0.06944, 0.7778, 0.0625, 0.7778, 0.0625, 0.8333, 0.06944, 0.8333, 0.06944, 0.8889, 0.0625, 0.8889, 0.0625, 0.9444, 0.06944, 0.9444, 0.06944, 1.0, 0.0625, 1.0, 0.0625, 0.8889, 0.06944, 0.8889, 0.06944, 0.9444, 0.0625, 0.9444, 0.0625, 0.7778, 0.06944, 0.7778, 0.06944, 0.8333, 0.0625, 0.8333, 0.0625, 0.6667, 0.06944, 0.6667, 0.06944, 0.7222, 0.0625, 0.7222, 0.0625, 0.5556, 0.06944, 0.5556, 0.06944, 0.6111, 0.0625, 0.6111, 0.0625, 0.4444, 0.06944, 0.4444, 0.06944, 0.5, 0.0625, 0.5, 0.0625, 0.3333, 0.06944, 0.3333, 0.06944, 0.3889, 0.0625, 0.3889, 0.0625, 0.2222, 0.06944, 0.2222, 0.06944, 0.2778, 0.0625, 0.2778, 0.0625, 0.1111, 0.06944, 0.1111, 0.06944, 0.1667, 0.0625, 0.1667, 0.0625, 0.0, 0.06944, 0.0, 0.06944, 0.05556, 0.0625, 0.05556, 0.02063, 0.0, 0.02778, 0.0, 0.02778, 0.05556, 0.02063, 0.05556, 0.02063, 0.05556, 0.02778, 0.05556, 0.02778, 0.1111, 0.02063, 0.1111, 0.02063, 0.1111, 0.02778, 0.1111, 0.02778, 0.1667, 0.02063, 0.1667, 0.02063, 0.1667, 0.02778, 0.1667, 0.02778, 0.2222, 0.02063, 0.2222, 0.02063, 0.2222, 0.02778, 0.2222, 0.02778, 0.2778, 0.02063, 0.2778, 0.02063, 0.2778, 0.02778, 0.2778, 0.02778, 0.3333, 0.02063, 0.3333, 0.02063, 0.3333, 0.02778, 0.3333, 0.02778, 0.3889, 0.02063, 0.3889, 0.02063, 0.3889, 0.02778, 0.3889, 0.02778, 0.4444, 0.02063, 0.4444, 0.02063, 0.4444, 0.02778, 0.4444, 0.02778, 0.5, 0.02063, 0.5, 0.02063, 0.5, 0.02778, 0.5, 0.02778, 0.5556, 0.02063, 0.5556, 0.02063, 0.5556, 0.02778, 0.5556, 0.02778, 0.6111, 0.02063, 0.6111, 0.02063, 0.6111, 0.02778, 0.6111, 0.02778, 0.6667, 0.02063, 0.6667, 0.02063, 0.6667, 0.02778, 0.6667, 0.02778, 0.7222, 0.02063, 0.7222, 0.02063, 0.7222, 0.02778, 0.7222, 0.02778, 0.7778, 0.02063, 0.7778, 0.02063, 0.7778, 0.02778, 0.7778, 0.02778, 0.8333, 0.02063, 0.8333, 0.02063, 0.8333, 0.02778, 0.8333, 0.02778, 0.8889, 0.02063, 0.8889, 0.02063, 0.8889, 0.02778, 0.8889, 0.02778, 0.9444, 0.02063, 0.9444, 0.02063, 0.9444, 0.02778, 0.9444, 0.02778, 1.0, 0.02063, 1.0, 0.03455, 0.0, 0.04167, 0.0, 0.04167, 0.05556, 0.03455, 0.05556, 0.03455, 0.05556, 0.04167, 0.05556, 0.04167, 0.1111, 0.03455, 0.1111, 0.03455, 0.1111, 0.04167, 0.1111, 0.04167, 0.1667, 0.03455, 0.1667, 0.03455, 0.1667, 0.04167, 0.1667, 0.04167, 0.2222, 0.03455, 0.2222, 0.03455, 0.2222, 0.04167, 0.2222, 0.04167, 0.2778, 0.03455, 0.2778, 0.03455, 0.2778, 0.04167, 0.2778, 0.04167, 0.3333, 0.03455, 0.3333, 0.03455, 0.3333, 0.04167, 0.3333, 0.04167, 0.3889, 0.03455, 0.3889, 0.03455, 0.3889, 0.04167, 0.3889, 0.04167, 0.4444, 0.03455, 0.4444, 0.03455, 0.4444, 0.04167, 0.4444, 0.04167, 0.5, 0.03455, 0.5, 0.03455, 0.5, 0.04167, 0.5, 0.04167, 0.5556, 0.03455, 0.5556, 0.03455, 0.5556, 0.04167, 0.5556, 0.04167, 0.6111, 0.03455, 0.6111, 0.03455, 0.6111, 0.04167, 0.6111, 0.04167, 0.6667, 0.03455, 0.6667, 0.03455, 0.6667, 0.04167, 0.6667, 0.04167, 0.7222, 0.03455, 0.7222, 0.03455, 0.7222, 0.04167, 0.7222, 0.04167, 0.7778, 0.03455, 0.7778, 0.03455, 0.7778, 0.04167, 0.7778, 0.04167, 0.8333, 0.03455, 0.8333, 0.03455, 0.8333, 0.04167, 0.8333, 0.04167, 0.8889, 0.03455, 0.8889, 0.03455, 0.8889, 0.04167, 0.8889, 0.04167, 0.9444, 0.03455, 0.9444, 0.03455, 0.9444, 0.04167, 0.9444, 0.04167, 1.0, 0.03455, 1.0, 0.006745, 0.9444, 0.01349, 0.9444, 0.01349, 1.0, 0.006745, 1.0, 0.006745, 0.8889, 0.01349, 0.8889, 0.01349, 0.9444, 0.006745, 0.9444, 0.006745, 0.8333, 0.01349, 0.8333, 0.01349, 0.8889, 0.006745, 0.8889, 0.006745, 0.7778, 0.01349, 0.7778, 0.01349, 0.8333, 0.006745, 0.8333, 0.006745, 0.7222, 0.01349, 0.7222, 0.01349, 0.7778, 0.006745, 0.7778, 0.006745, 0.6667, 0.01349, 0.6667, 0.01349, 0.7222, 0.006745, 0.7222, 0.006745, 0.6111, 0.01349, 0.6111, 0.01349, 0.6667, 0.006745, 0.6667, 0.006745, 0.5556, 0.01349, 0.5556, 0.01349, 0.6111, 0.006745, 0.6111, 0.006745, 0.5, 0.01349, 0.5, 0.01349, 0.5556, 0.006745, 0.5556, 0.006745, 0.4444, 0.01349, 0.4444, 0.01349, 0.5, 0.006745, 0.5, 0.006745, 0.3889, 0.01349, 0.3889, 0.01349, 0.4444, 0.006745, 0.4444, 0.006745, 0.3333, 0.01349, 0.3333, 0.01349, 0.3889, 0.006745, 0.3889, 0.006745, 0.2778, 0.01349, 0.2778, 0.01349, 0.3333, 0.006745, 0.3333, 0.006745, 0.2222, 0.01349, 0.2222, 0.01349, 0.2778, 0.006745, 0.2778, 0.006745, 0.1667, 0.01349, 0.1667, 0.01349, 0.2222, 0.006745, 0.2222, 0.006745, 0.1111, 0.01349, 0.1111, 0.01349, 0.1667, 0.006745, 0.1667, 0.006745, 0.05556, 0.01349, 0.05556, 0.01349, 0.1111, 0.006745, 0.1111, 0.006745, 0.0, 0.01349, 0.0, 0.01349, 0.05556, 0.006745, 0.05556, 0.09722, 0.0, 0.1042, 0.0, 0.1042, 0.05556, 0.09722, 0.05556, 0.09722, 0.1111, 0.1042, 0.1111, 0.1042, 0.1667, 0.09722, 0.1667, 0.09722, 0.3333, 0.1042, 0.3333, 0.1042, 0.3889, 0.09722, 0.3889, 0.09722, 0.4444, 0.1042, 0.4444, 0.1042, 0.5, 0.09722, 0.5, 0.09722, 0.5556, 0.1042, 0.5556, 0.1042, 0.6111, 0.09722, 0.6111, 0.09722, 0.6667, 0.1042, 0.6667, 0.1042, 0.7222, 0.09722, 0.7222, 0.09722, 0.7778, 0.1042, 0.7778, 0.1042, 0.8333, 0.09722, 0.8333, 0.09722, 0.8889, 0.1042, 0.8889, 0.1042, 0.9444, 0.09722, 0.9444, 0.09722, 0.9444, 0.1042, 0.9444, 0.1042, 1.0, 0.09722, 1.0, 0.09722, 0.8333, 0.1042, 0.8333, 0.1042, 0.8889, 0.09722, 0.8889, 0.09722, 0.7222, 0.1042, 0.7222, 0.1042, 0.7778, 0.09722, 0.7778, 0.09722, 0.6111, 0.1042, 0.6111, 0.1042, 0.6667, 0.09722, 0.6667, 0.09722, 0.5, 0.1042, 0.5, 0.1042, 0.5556, 0.09722, 0.5556, 0.09722, 0.3889, 0.1042, 0.3889, 0.1042, 0.4444, 0.09722, 0.4444, 0.09722, 0.1667, 0.1042, 0.1667, 0.1042, 0.2222, 0.09722, 0.2222, 0.09722, 0.05556, 0.1042, 0.05556, 0.1042, 0.1111, 0.09722, 0.1111, 0.08333, 0.05556, 0.09015, 0.05556, 0.09015, 0.1111, 0.08333, 0.1111, 0.08333, 0.1667, 0.09015, 0.1667, 0.09015, 0.2222, 0.08333, 0.2222, 0.08333, 0.2778, 0.09015, 0.2778, 0.09015, 0.3333, 0.08333, 0.3333, 0.08333, 0.3889, 0.09015, 0.3889, 0.09015, 0.4444, 0.08333, 0.4444, 0.08333, 0.5, 0.09015, 0.5, 0.09015, 0.5556, 0.08333, 0.5556, 0.08333, 0.6111, 0.09015, 0.6111, 0.09015, 0.6667, 0.08333, 0.6667, 0.08333, 0.7222, 0.09015, 0.7222, 0.09015, 0.7778, 0.08333, 0.7778, 0.08333, 0.8333, 0.09015, 0.8333, 0.09015, 0.8889, 0.08333, 0.8889, 0.08333, 0.9444, 0.09015, 0.9444, 0.09015, 1.0, 0.08333, 1.0, 0.08333, 0.8889, 0.09015, 0.8889, 0.09015, 0.9444, 0.08333, 0.9444, 0.08333, 0.7778, 0.09015, 0.7778, 0.09015, 0.8333, 0.08333, 0.8333, 0.08333, 0.6667, 0.09015, 0.6667, 0.09015, 0.7222, 0.08333, 0.7222, 0.08333, 0.5556, 0.09015, 0.5556, 0.09015, 0.6111, 0.08333, 0.6111, 0.08333, 0.4444, 0.09015, 0.4444, 0.09015, 0.5, 0.08333, 0.5, 0.08333, 0.3333, 0.09015, 0.3333, 0.09015, 0.3889, 0.08333, 0.3889, 0.08333, 0.2222, 0.09015, 0.2222, 0.09015, 0.2778, 0.08333, 0.2778, 0.08333, 0.1111, 0.09015, 0.1111, 0.09015, 0.1667, 0.08333, 0.1667, 0.08333, 0.0, 0.09015, 0.0, 0.09015, 0.05556, 0.08333, 0.05556, 0.06944, 0.05556, 0.07626, 0.05556, 0.07626, 0.1111, 0.06944, 0.1111, 0.06944, 0.1667, 0.07626, 0.1667, 0.07626, 0.2222, 0.06944, 0.2222, 0.06944, 0.2778, 0.07626, 0.2778, 0.07626, 0.3333, 0.06944, 0.3333, 0.06944, 0.3889, 0.07626, 0.3889, 0.07626, 0.4444, 0.06944, 0.4444, 0.06944, 0.5, 0.07626, 0.5, 0.07626, 0.5556, 0.06944, 0.5556, 0.06944, 0.6111, 0.07626, 0.6111, 0.07626, 0.6667, 0.06944, 0.6667, 0.06944, 0.7222, 0.07626, 0.7222, 0.07626, 0.7778, 0.06944, 0.7778, 0.06944, 0.8333, 0.07626, 0.8333, 0.07626, 0.8889, 0.06944, 0.8889, 0.06944, 0.9444, 0.07626, 0.9444, 0.07626, 1.0, 0.06944, 1.0, 0.06944, 0.8889, 0.07626, 0.8889, 0.07626, 0.9444, 0.06944, 0.9444, 0.06944, 0.7778, 0.07626, 0.7778, 0.07626, 0.8333, 0.06944, 0.8333, 0.06944, 0.6667, 0.07626, 0.6667, 0.07626, 0.7222, 0.06944, 0.7222, 0.06944, 0.5556, 0.07626, 0.5556, 0.07626, 0.6111, 0.06944, 0.6111, 0.06944, 0.4444, 0.07626, 0.4444, 0.07626, 0.5, 0.06944, 0.5, 0.06944, 0.3333, 0.07626, 0.3333, 0.07626, 0.3889, 0.06944, 0.3889, 0.06944, 0.2222, 0.07626, 0.2222, 0.07626, 0.2778, 0.06944, 0.2778, 0.06944, 0.1111, 0.07626, 0.1111, 0.07626, 0.1667, 0.06944, 0.1667, 0.06944, 0.0, 0.07626, 0.0, 0.07626, 0.05556, 0.06944, 0.05556, 0.05556, 0.0, 0.0625, 0.0, 0.0625, 0.05556, 0.05556, 0.05556, 0.05556, 0.1111, 0.0625, 0.1111, 0.0625, 0.1667, 0.05556, 0.1667, 0.05556, 0.2222, 0.0625, 0.2222, 0.0625, 0.2778, 0.05556, 0.2778, 0.05556, 0.3333, 0.0625, 0.3333, 0.0625, 0.3889, 0.05556, 0.3889, 0.05556, 0.4444, 0.0625, 0.4444, 0.0625, 0.5, 0.05556, 0.5, 0.05556, 0.5556, 0.0625, 0.5556, 0.0625, 0.6111, 0.05556, 0.6111, 0.05556, 0.6667, 0.0625, 0.6667, 0.0625, 0.7222, 0.05556, 0.7222, 0.05556, 0.7778, 0.0625, 0.7778, 0.0625, 0.8333, 0.05556, 0.8333, 0.05556, 0.8889, 0.0625, 0.8889, 0.0625, 0.9444, 0.05556, 0.9444, 0.05556, 0.9444, 0.0625, 0.9444, 0.0625, 1.0, 0.05556, 1.0, 0.05556, 0.8333, 0.0625, 0.8333, 0.0625, 0.8889, 0.05556, 0.8889, 0.05556, 0.7222, 0.0625, 0.7222, 0.0625, 0.7778, 0.05556, 0.7778, 0.05556, 0.6111, 0.0625, 0.6111, 0.0625, 0.6667, 0.05556, 0.6667, 0.05556, 0.5, 0.0625, 0.5, 0.0625, 0.5556, 0.05556, 0.5556, 0.05556, 0.3889, 0.0625, 0.3889, 0.0625, 0.4444, 0.05556, 0.4444, 0.05556, 0.2778, 0.0625, 0.2778, 0.0625, 0.3333, 0.05556, 0.3333, 0.05556, 0.1667, 0.0625, 0.1667, 0.0625, 0.2222, 0.05556, 0.2222, 0.05556, 0.05556, 0.0625, 0.05556, 0.0625, 0.1111, 0.05556, 0.1111, 0.04167, 0.0, 0.04861, 0.0, 0.04861, 0.05556, 0.04167, 0.05556, 0.04167, 0.05556, 0.04861, 0.05556, 0.04861, 0.1111, 0.04167, 0.1111, 0.04167, 0.1111, 0.04861, 0.1111, 0.04861, 0.1667, 0.04167, 0.1667, 0.04167, 0.1667, 0.04861, 0.1667, 0.04861, 0.2222, 0.04167, 0.2222, 0.04167, 0.2222, 0.04861, 0.2222, 0.04861, 0.2778, 0.04167, 0.2778, 0.04167, 0.2778, 0.04861, 0.2778, 0.04861, 0.3333, 0.04167, 0.3333, 0.04167, 0.3333, 0.04861, 0.3333, 0.04861, 0.3889, 0.04167, 0.3889, 0.04167, 0.3889, 0.04861, 0.3889, 0.04861, 0.4444, 0.04167, 0.4444, 0.04167, 0.4444, 0.04861, 0.4444, 0.04861, 0.5, 0.04167, 0.5, 0.04167, 0.5, 0.04861, 0.5, 0.04861, 0.5556, 0.04167, 0.5556, 0.04167, 0.5556, 0.04861, 0.5556, 0.04861, 0.6111, 0.04167, 0.6111, 0.04167, 0.6111, 0.04861, 0.6111, 0.04861, 0.6667, 0.04167, 0.6667, 0.04167, 0.6667, 0.04861, 0.6667, 0.04861, 0.7222, 0.04167, 0.7222, 0.04167, 0.7222, 0.04861, 0.7222, 0.04861, 0.7778, 0.04167, 0.7778, 0.04167, 0.7778, 0.04861, 0.7778, 0.04861, 0.8333, 0.04167, 0.8333, 0.04167, 0.8333, 0.04861, 0.8333, 0.04861, 0.8889, 0.04167, 0.8889, 0.04167, 0.8889, 0.04861, 0.8889, 0.04861, 0.9444, 0.04167, 0.9444, 0.04167, 0.9444, 0.04861, 0.9444, 0.04861, 1.0, 0.04167, 1.0, 0.02778, 0.9444, 0.03455, 0.9444, 0.03455, 1.0, 0.02778, 1.0, 0.02778, 0.8889, 0.03455, 0.8889, 0.03455, 0.9444, 0.02778, 0.9444, 0.02778, 0.8333, 0.03455, 0.8333, 0.03455, 0.8889, 0.02778, 0.8889, 0.02778, 0.7778, 0.03455, 0.7778, 0.03455, 0.8333, 0.02778, 0.8333, 0.02778, 0.7222, 0.03455, 0.7222, 0.03455, 0.7778, 0.02778, 0.7778, 0.02778, 0.6667, 0.03455, 0.6667, 0.03455, 0.7222, 0.02778, 0.7222, 0.02778, 0.6111, 0.03455, 0.6111, 0.03455, 0.6667, 0.02778, 0.6667, 0.02778, 0.5556, 0.03455, 0.5556, 0.03455, 0.6111, 0.02778, 0.6111, 0.02778, 0.5, 0.03455, 0.5, 0.03455, 0.5556, 0.02778, 0.5556, 0.02778, 0.4444, 0.03455, 0.4444, 0.03455, 0.5, 0.02778, 0.5, 0.02778, 0.3889, 0.03455, 0.3889, 0.03455, 0.4444, 0.02778, 0.4444, 0.02778, 0.3333, 0.03455, 0.3333, 0.03455, 0.3889, 0.02778, 0.3889, 0.02778, 0.2778, 0.03455, 0.2778, 0.03455, 0.3333, 0.02778, 0.3333, 0.02778, 0.2222, 0.03455, 0.2222, 0.03455, 0.2778, 0.02778, 0.2778, 0.02778, 0.1667, 0.03455, 0.1667, 0.03455, 0.2222, 0.02778, 0.2222, 0.02778, 0.1111, 0.03455, 0.1111, 0.03455, 0.1667, 0.02778, 0.1667, 0.02778, 0.05556, 0.03455, 0.05556, 0.03455, 0.1111, 0.02778, 0.1111, 0.02778, 0.0, 0.03455, 0.0, 0.03455, 0.05556, 0.02778, 0.05556, 0.01349, 0.9444, 0.02063, 0.9444, 0.02063, 1.0, 0.01349, 1.0, 0.01349, 0.8889, 0.02063, 0.8889, 0.02063, 0.9444, 0.01349, 0.9444, 0.01349, 0.8333, 0.02063, 0.8333, 0.02063, 0.8889, 0.01349, 0.8889, 0.01349, 0.7778, 0.02063, 0.7778, 0.02063, 0.8333, 0.01349, 0.8333, 0.01349, 0.7222, 0.02063, 0.7222, 0.02063, 0.7778, 0.01349, 0.7778, 0.01349, 0.6667, 0.02063, 0.6667, 0.02063, 0.7222, 0.01349, 0.7222, 0.01349, 0.6111, 0.02063, 0.6111, 0.02063, 0.6667, 0.01349, 0.6667, 0.01349, 0.5556, 0.02063, 0.5556, 0.02063, 0.6111, 0.01349, 0.6111, 0.01349, 0.5, 0.02063, 0.5, 0.02063, 0.5556, 0.01349, 0.5556, 0.01349, 0.4444, 0.02063, 0.4444, 0.02063, 0.5, 0.01349, 0.5, 0.01349, 0.3889, 0.02063, 0.3889, 0.02063, 0.4444, 0.01349, 0.4444, 0.01349, 0.3333, 0.02063, 0.3333, 0.02063, 0.3889, 0.01349, 0.3889, 0.01349, 0.2778, 0.02063, 0.2778, 0.02063, 0.3333, 0.01349, 0.3333, 0.01349, 0.2222, 0.02063, 0.2222, 0.02063, 0.2778, 0.01349, 0.2778, 0.01349, 0.1667, 0.02063, 0.1667, 0.02063, 0.2222, 0.01349, 0.2222, 0.01349, 0.1111, 0.02063, 0.1111, 0.02063, 0.1667, 0.01349, 0.1667, 0.01349, 0.05556, 0.02063, 0.05556, 0.02063, 0.1111, 0.01349, 0.1111, 0.01349, 0.0, 0.02063, 0.0, 0.02063, 0.05556, 0.01349, 0.05556, 0.0, 0.0, 0.006745, 0.0, 0.006745, 0.05556, 0.0, 0.05556, 0.0, 0.05556, 0.006745, 0.05556, 0.006745, 0.1111, 0.0, 0.1111, 0.0, 0.1111, 0.006745, 0.1111, 0.006745, 0.1667, 0.0, 0.1667, 0.0, 0.1667, 0.006745, 0.1667, 0.006745, 0.2222, 0.0, 0.2222, 0.0, 0.2222, 0.006745, 0.2222, 0.006745, 0.2778, 0.0, 0.2778, 0.0, 0.2778, 0.006745, 0.2778, 0.006745, 0.3333, 0.0, 0.3333, 0.0, 0.3333, 0.006745, 0.3333, 0.006745, 0.3889, 0.0, 0.3889, 0.0, 0.3889, 0.006745, 0.3889, 0.006745, 0.4444, 0.0, 0.4444, 0.0, 0.4444, 0.006745, 0.4444, 0.006745, 0.5, 0.0, 0.5, 0.0, 0.5, 0.006745, 0.5, 0.006745, 0.5556, 0.0, 0.5556, 0.0, 0.5556, 0.006745, 0.5556, 0.006745, 0.6111, 0.0, 0.6111, 0.0, 0.6111, 0.006745, 0.6111, 0.006745, 0.6667, 0.0, 0.6667, 0.0, 0.6667, 0.006745, 0.6667, 0.006745, 0.7222, 0.0, 0.7222, 0.0, 0.7222, 0.006745, 0.7222, 0.006745, 0.7778, 0.0, 0.7778, 0.0, 0.7778, 0.006745, 0.7778, 0.006745, 0.8333, 0.0, 0.8333, 0.0, 0.8333, 0.006745, 0.8333, 0.006745, 0.8889, 0.0, 0.8889, 0.0, 0.8889, 0.006745, 0.8889, 0.006745, 0.9444, 0.0, 0.9444, 0.0, 0.9444, 0.006745, 0.9444, 0.006745, 1.0, 0.0, 1.0, 0.1111, 0.2222, 0.2222, 0.2222, 0.2222, 0.3333, 0.2222, 0.3333, 0.1111, 0.3333, 0.1111, 0.2222, 0.1111, 0.3333, 0.1042, 0.2222, 0.1111, 0.2222, 0.1042, 0.2222, 0.1111, 0.3333, 0.1042, 0.3333, 0.1042, 0.2222, 0.1042, 0.3333, 0.0, 0.0, 0.1042, 0.2222, 0.0, 0.0, 0.09722, 0.2222, 0.1042, 0.3333, 0.09722, 0.3333, 0.0, 0.0, 0.2222, 0.1111, 0.1111, 0.1667, 0.1111, 0.1111, 0.1111, 0.05556, 0.2222, 0.1111, 0.1111, 0.1111, 0.2222, 0.1111, 0.1111, 0.05556, 0.2222, 0.0, 0.1111, 0.05556, 0.1111, 0.0, 0.2222, 0.0, 0.0, 0.0, 0.2222, 0.8889, 0.0, 0.0, 0.1042, 0.9444, 0.0, 0.0, 0.1042, 1.0, 0.0, 0.0, 0.0, 0.0, 0.0, 0.0, 0.0, 0.0, 0.0, 0.0, 0.0, 0.0, 0.0, 0.0, 0.2222, 1.0, 0.3333, 1.0, 0.3333, 1.0, 0.2222, 1.0, 0.6667, 1.0, 0.7778, 1.0, 0.7778, 1.0, 0.6667, 1.0, 0.3333, 1.0, 0.4444, 1.0, 0.4444, 1.0, 0.3333, 1.0, 0.006745, 1.0, 0.01349, 1.0, 0.01349, 1.0, 0.006745, 1.0, 0.03455, 1.0, 0.04167, 1.0, 0.04167, 1.0, 0.03455, 1.0, 0.0625, 1.0, 0.06944, 1.0, 0.06944, 1.0, 0.0625, 1.0, 0.09015, 1.0, 0.09722, 1.0, 0.09722, 1.0, 0.09015, 1.0, 0.01349, 1.0, 0.02063, 1.0, 0.02063, 1.0, 0.01349, 1.0, 0.7778, 1.0, 0.8889, 1.0, 0.8889, 1.0, 0.7778, 1.0, 0.06944, 1.0, 0.07626, 1.0, 0.07626, 1.0, 0.06944, 1.0, 0.02778, 1.0, 0.03455, 1.0, 0.03455, 1.0, 0.02778, 1.0, 0.05556, 1.0, 0.0625, 1.0, 0.0625, 1.0, 0.05556, 1.0, 0.0, 1.0, 0.006745, 1.0, 0.006745, 1.0, 0.0, 1.0, 0.02063, 1.0, 0.02778, 1.0, 0.02778, 1.0, 0.02063, 1.0, 0.04861, 1.0, 0.05556, 1.0, 0.05556, 1.0, 0.04861, 1.0, 0.07626, 1.0, 0.08333, 1.0, 0.08333, 1.0, 0.07626, 1.0, 0.1042, 1.0, 0.0, 0.0, 0.0, 0.0, 0.1042, 1.0, 0.04167, 1.0, 0.04861, 1.0, 0.04861, 1.0, 0.04167, 1.0, 0.4444, 1.0, 0.5556, 1.0, 0.5556, 1.0, 0.4444, 1.0, 0.08333, 1.0, 0.09015, 1.0, 0.09015, 1.0, 0.08333, 1.0, 0.09722, 1.0, 0.1042, 1.0, 0.1042, 1.0, 0.09722, 1.0, 0.8889, 1.0, 1.0, 1.0, 1.0, 1.0, 0.8889, 1.0, 0.5556, 1.0, 0.6667, 1.0, 0.6667, 1.0, 0.5556, 1.0, 0.5556, 1.0, 0.6667, 1.0, 0.6667, 1.0, 0.5556, 1.0, 0.8889, 1.0, 1.0, 1.0, 1.0, 1.0, 0.8889, 1.0, 0.09722, 1.0, 0.1042, 1.0, 0.1042, 1.0, 0.09722, 1.0, 0.08333, 1.0, 0.09015, 1.0, 0.09015, 1.0, 0.08333, 1.0, 0.4444, 1.0, 0.5556, 1.0, 0.5556, 1.0, 0.4444, 1.0, 0.04167, 1.0, 0.04861, 1.0, 0.04861, 1.0, 0.04167, 1.0, 0.1042, 1.0, 0.0, 0.0, 0.0, 0.0, 0.1042, 1.0, 0.07626, 1.0, 0.08333, 1.0, 0.08333, 1.0, 0.07626, 1.0, 0.04861, 1.0, 0.05556, 1.0, 0.05556, 1.0, 0.04861, 1.0, 0.02063, 1.0, 0.02778, 1.0, 0.02778, 1.0, 0.02063, 1.0, 0.0, 1.0, 0.006745, 1.0, 0.006745, 1.0, 0.0, 1.0, 0.05556, 1.0, 0.0625, 1.0, 0.0625, 1.0, 0.05556, 1.0, 0.02778, 1.0, 0.03455, 1.0, 0.03455, 1.0, 0.02778, 1.0, 0.06944, 1.0, 0.07626, 1.0, 0.07626, 1.0, 0.06944, 1.0, 0.7778, 1.0, 0.8889, 1.0, 0.8889, 1.0, 0.7778, 1.0, 0.01349, 1.0, 0.02063, 1.0, 0.02063, 1.0, 0.01349, 1.0, 0.09015, 1.0, 0.09722, 1.0, 0.09722, 1.0, 0.09015, 1.0, 0.0625, 1.0, 0.06944, 1.0, 0.06944, 1.0, 0.0625, 1.0, 0.03455, 1.0, 0.04167, 1.0, 0.04167, 1.0, 0.03455, 1.0, 0.006745, 1.0, 0.01349, 1.0, 0.01349, 1.0, 0.006745, 1.0, 0.3333, 1.0, 0.4444, 1.0, 0.4444, 1.0, 0.3333, 1.0, 0.6667, 1.0, 0.7778, 1.0, 0.7778, 1.0, 0.6667, 1.0, 0.2222, 1.0, 0.3333, 1.0, 0.3333, 1.0, 0.2222, 1.0, 0.0, 0.0, 0.0, 0.0, 0.0, 0.0, 0.0, 0.0, 0.5556, 1.0, 0.6667, 1.0, 0.6667, 1.0, 0.5556, 1.0, 0.8889, 1.0, 1.0, 1.0, 1.0, 1.0, 0.8889, 1.0, 0.09722, 1.0, 0.1042, 1.0, 0.1042, 1.0, 0.09722, 1.0, 0.08333, 1.0, 0.09015, 1.0, 0.09015, 1.0, 0.08333, 1.0, 0.4444, 1.0, 0.5556, 1.0, 0.5556, 1.0, 0.4444, 1.0, 0.04167, 1.0, 0.04861, 1.0, 0.04861, 1.0, 0.04167, 1.0, 0.1042, 1.0, 0.0, 0.0, 0.0, 0.0, 0.1042, 1.0, 0.07626, 1.0, 0.08333, 1.0, 0.08333, 1.0, 0.07626, 1.0, 0.04861, 1.0, 0.05556, 1.0, 0.05556, 1.0, 0.04861, 1.0, 0.02063, 1.0, 0.02778, 1.0, 0.02778, 1.0, 0.02063, 1.0, 0.0, 1.0, 0.006745, 1.0, 0.006745, 1.0, 0.0, 1.0, 0.05556, 1.0, 0.0625, 1.0, 0.0625, 1.0, 0.05556, 1.0, 0.02778, 1.0, 0.03455, 1.0, 0.03455, 1.0, 0.02778, 1.0, 0.06944, 1.0, 0.07626, 1.0, 0.07626, 1.0, 0.06944, 1.0, 0.7778, 1.0, 0.8889, 1.0, 0.8889, 1.0, 0.7778, 1.0, 0.01349, 1.0, 0.02063, 1.0, 0.02063, 1.0, 0.01349, 1.0, 0.09015, 1.0, 0.09722, 1.0, 0.09722, 1.0, 0.09015, 1.0, 0.0625, 1.0, 0.06944, 1.0, 0.06944, 1.0, 0.0625, 1.0, 0.03455, 1.0, 0.04167, 1.0, 0.04167, 1.0, 0.03455, 1.0, 0.006745, 1.0, 0.01349, 1.0, 0.01349, 1.0, 0.006745, 1.0, 0.3333, 1.0, 0.4444, 1.0, 0.4444, 1.0, 0.3333, 1.0, 0.6667, 1.0, 0.7778, 1.0, 0.7778, 1.0, 0.6667, 1.0, 0.2222, 1.0, 0.3333, 1.0, 0.3333, 1.0, 0.2222, 1.0, 0.0, 0.0, 0.0, 0.0, 0.0, 0.0, 0.0, 0.0, 0.0, 0.0, 0.0, 0.0, 0.0, 0.0, 0.0, 0.0, 0.2222, 1.0, 0.3333, 1.0, 0.3333, 1.0, 0.2222, 1.0, 0.6667, 1.0, 0.7778, 1.0, 0.7778, 1.0, 0.6667, 1.0, 0.3333, 1.0, 0.4444, 1.0, 0.4444, 1.0, 0.3333, 1.0, 0.006745, 1.0, 0.01349, 1.0, 0.01349, 1.0, 0.006745, 1.0, 0.03455, 1.0, 0.04167, 1.0, 0.04167, 1.0, 0.03455, 1.0, 0.0625, 1.0, 0.06944, 1.0, 0.06944, 1.0, 0.0625, 1.0, 0.09015, 1.0, 0.09722, 1.0, 0.09722, 1.0, 0.09015, 1.0, 0.01349, 1.0, 0.02063, 1.0, 0.02063, 1.0, 0.01349, 1.0, 0.7778, 1.0, 0.8889, 1.0, 0.8889, 1.0, 0.7778, 1.0, 0.06944, 1.0, 0.07626, 1.0, 0.07626, 1.0, 0.06944, 1.0, 0.02778, 1.0, 0.03455, 1.0, 0.03455, 1.0, 0.02778, 1.0, 0.05556, 1.0, 0.0625, 1.0, 0.0625, 1.0, 0.05556, 1.0, 0.0, 1.0, 0.006745, 1.0, 0.006745, 1.0, 0.0, 1.0, 0.02063, 1.0, 0.02778, 1.0, 0.02778, 1.0, 0.02063, 1.0, 0.04861, 1.0, 0.05556, 1.0, 0.05556, 1.0, 0.04861, 1.0, 0.07626, 1.0, 0.08333, 1.0, 0.08333, 1.0, 0.07626, 1.0, 0.1042, 1.0, 0.0, 0.0, 0.0, 0.0, 0.1042, 1.0, 0.04167, 1.0, 0.04861, 1.0, 0.04861, 1.0, 0.04167, 1.0, 0.4444, 1.0, 0.5556, 1.0, 0.5556, 1.0, 0.4444, 1.0, 0.08333, 1.0, 0.09015, 1.0, 0.09015, 1.0, 0.08333, 1.0, 0.09722, 1.0, 0.1042, 1.0, 0.1042, 1.0, 0.09722, 1.0, 0.8889, 1.0, 1.0, 1.0, 1.0, 1.0, 0.8889, 1.0, 0.5556, 1.0, 0.6667, 1.0, 0.6667, 1.0, 0.5556, 1.0, 0.5556, 1.0, 0.6667, 1.0, 0.6667, 1.0, 0.5556, 1.0, 0.8889, 1.0, 1.0, 1.0, 1.0, 1.0, 0.8889, 1.0, 0.09722, 1.0, 0.1042, 1.0, 0.1042, 1.0, 0.09722, 1.0, 0.08333, 1.0, 0.09015, 1.0, 0.09015, 1.0, 0.08333, 1.0, 0.4444, 1.0, 0.5556, 1.0, 0.5556, 1.0, 0.4444, 1.0, 0.04167, 1.0, 0.04861, 1.0, 0.04861, 1.0, 0.04167, 1.0, 0.1042, 1.0, 0.0, 0.0, 0.0, 0.0, 0.1042, 1.0, 0.07626, 1.0, 0.08333, 1.0, 0.08333, 1.0, 0.07626, 1.0, 0.04861, 1.0, 0.05556, 1.0, 0.05556, 1.0, 0.04861, 1.0, 0.02063, 1.0, 0.02778, 1.0, 0.02778, 1.0, 0.02063, 1.0, 0.0, 1.0, 0.006745, 1.0, 0.006745, 1.0, 0.0, 1.0, 0.05556, 1.0, 0.0625, 1.0, 0.0625, 1.0, 0.05556, 1.0, 0.02778, 1.0, 0.03455, 1.0, 0.03455, 1.0, 0.02778, 1.0, 0.06944, 1.0, 0.07626, 1.0, 0.07626, 1.0, 0.06944, 1.0, 0.7778, 1.0, 0.8889, 1.0, 0.8889, 1.0, 0.7778, 1.0, 0.01349, 1.0, 0.02063, 1.0, 0.02063, 1.0, 0.01349, 1.0, 0.09015, 1.0, 0.09722, 1.0, 0.09722, 1.0, 0.09015, 1.0, 0.0625, 1.0, 0.06944, 1.0, 0.06944, 1.0, 0.0625, 1.0, 0.03455, 1.0, 0.04167, 1.0, 0.04167, 1.0, 0.03455, 1.0, 0.006745, 1.0, 0.01349, 1.0, 0.01349, 1.0, 0.006745, 1.0, 0.3333, 1.0, 0.4444, 1.0, 0.4444, 1.0, 0.3333, 1.0, 0.6667, 1.0, 0.7778, 1.0, 0.7778, 1.0, 0.6667, 1.0, 0.2222, 1.0, 0.3333, 1.0, 0.3333, 1.0, 0.2222, 1.0, 0.0, 0.0, 0.0, 0.0, 0.0, 0.0, 0.0, 0.0, 0.0, 0.0, 0.0, 0.0, 0.0, 0.0, 0.0, 0.0, 0.2222, 1.0, 0.3333, 1.0, 0.3333, 1.0, 0.2222, 1.0, 0.6667, 1.0, 0.7778, 1.0, 0.7778, 1.0, 0.6667, 1.0, 0.3333, 1.0, 0.4444, 1.0, 0.4444, 1.0, 0.3333, 1.0, 0.006745, 1.0, 0.01349, 1.0, 0.01349, 1.0, 0.006745, 1.0, 0.03455, 1.0, 0.04167, 1.0, 0.04167, 1.0, 0.03455, 1.0, 0.0625, 1.0, 0.06944, 1.0, 0.06944, 1.0, 0.0625, 1.0, 0.09015, 1.0, 0.09722, 1.0, 0.09722, 1.0, 0.09015, 1.0, 0.01349, 1.0, 0.02063, 1.0, 0.02063, 1.0, 0.01349, 1.0, 0.7778, 1.0, 0.8889, 1.0, 0.8889, 1.0, 0.7778, 1.0, 0.06944, 1.0, 0.07626, 1.0, 0.07626, 1.0, 0.06944, 1.0, 0.02778, 1.0, 0.03455, 1.0, 0.03455, 1.0, 0.02778, 1.0, 0.05556, 1.0, 0.0625, 1.0, 0.0625, 1.0, 0.05556, 1.0, 0.0, 1.0, 0.006745, 1.0, 0.006745, 1.0, 0.0, 1.0, 0.02063, 1.0, 0.02778, 1.0, 0.02778, 1.0, 0.02063, 1.0, 0.04861, 1.0, 0.05556, 1.0, 0.05556, 1.0, 0.04861, 1.0, 0.07626, 1.0, 0.08333, 1.0, 0.08333, 1.0, 0.07626, 1.0, 0.1042, 1.0, 0.0, 0.0, 0.0, 0.0, 0.1042, 1.0, 0.04167, 1.0, 0.04861, 1.0, 0.04861, 1.0, 0.04167, 1.0, 0.4444, 1.0, 0.5556, 1.0, 0.5556, 1.0, 0.4444, 1.0, 0.08333, 1.0, 0.09015, 1.0, 0.09015, 1.0, 0.08333, 1.0, 0.09722, 1.0, 0.1042, 1.0, 0.1042, 1.0, 0.09722, 1.0, 0.8889, 1.0, 1.0, 1.0, 1.0, 1.0, 0.8889, 1.0, 0.5556, 1.0, 0.6667, 1.0, 0.6667, 1.0, 0.5556, 1.0, 0.0, 0.0, 0.0, 0.0, 0.0, 0.0, 0.0, 0.0, 0.2222, 1.0, 0.3333, 1.0, 0.3333, 1.0, 0.2222, 1.0, 0.6667, 1.0, 0.7778, 1.0, 0.7778, 1.0, 0.6667, 1.0, 0.3333, 1.0, 0.4444, 1.0, 0.4444, 1.0, 0.3333, 1.0, 0.006745, 1.0, 0.01349, 1.0, 0.01349, 1.0, 0.006745, 1.0, 0.03455, 1.0, 0.04167, 1.0, 0.04167, 1.0, 0.03455, 1.0, 0.0625, 1.0, 0.06944, 1.0, 0.06944, 1.0, 0.0625, 1.0, 0.09015, 1.0, 0.09722, 1.0, 0.09722, 1.0, 0.09015, 1.0, 0.01349, 1.0, 0.02063, 1.0, 0.02063, 1.0, 0.01349, 1.0, 0.7778, 1.0, 0.8889, 1.0, 0.8889, 1.0, 0.7778, 1.0, 0.06944, 1.0, 0.07626, 1.0, 0.07626, 1.0, 0.06944, 1.0, 0.02778, 1.0, 0.03455, 1.0, 0.03455, 1.0, 0.02778, 1.0, 0.05556, 1.0, 0.0625, 1.0, 0.0625, 1.0, 0.05556, 1.0, 0.0, 1.0, 0.006745, 1.0, 0.006745, 1.0, 0.0, 1.0, 0.02063, 1.0, 0.02778, 1.0, 0.02778, 1.0, 0.02063, 1.0, 0.04861, 1.0, 0.05556, 1.0, 0.05556, 1.0, 0.04861, 1.0, 0.07626, 1.0, 0.08333, 1.0, 0.08333, 1.0, 0.07626, 1.0, 0.1042, 1.0, 0.0, 0.0, 0.0, 0.0, 0.1042, 1.0, 0.04167, 1.0, 0.04861, 1.0, 0.04861, 1.0, 0.04167, 1.0, 0.4444, 1.0, 0.5556, 1.0, 0.5556, 1.0, 0.4444, 1.0, 0.08333, 1.0, 0.09015, 1.0, 0.09015, 1.0, 0.08333, 1.0, 0.09722, 1.0, 0.1042, 1.0, 0.1042, 1.0, 0.09722, 1.0, 0.8889, 1.0, 1.0, 1.0, 1.0, 1.0, 0.8889, 1.0, 0.5556, 1.0, 0.6667, 1.0, 0.6667, 1.0, 0.5556, 1.0, 0.5556, 1.0, 0.6667, 1.0, 0.6667, 1.0, 0.5556, 1.0, 0.8889, 1.0, 1.0, 1.0, 1.0, 1.0, 0.8889, 1.0, 0.09722, 1.0, 0.1042, 1.0, 0.1042, 1.0, 0.09722, 1.0, 0.08333, 1.0, 0.09015, 1.0, 0.09015, 1.0, 0.08333, 1.0, 0.4444, 1.0, 0.5556, 1.0, 0.5556, 1.0, 0.4444, 1.0, 0.04167, 1.0, 0.04861, 1.0, 0.04861, 1.0, 0.04167, 1.0, 0.1042, 1.0, 0.0, 0.0, 0.0, 0.0, 0.1042, 1.0, 0.07626, 1.0, 0.08333, 1.0, 0.08333, 1.0, 0.07626, 1.0, 0.04861, 1.0, 0.05556, 1.0, 0.05556, 1.0, 0.04861, 1.0, 0.02063, 1.0, 0.02778, 1.0, 0.02778, 1.0, 0.02063, 1.0, 0.0, 1.0, 0.006745, 1.0, 0.006745, 1.0, 0.0, 1.0, 0.05556, 1.0, 0.0625, 1.0, 0.0625, 1.0, 0.05556, 1.0, 0.02778, 1.0, 0.03455, 1.0, 0.03455, 1.0, 0.02778, 1.0, 0.06944, 1.0, 0.07626, 1.0, 0.07626, 1.0, 0.06944, 1.0, 0.7778, 1.0, 0.8889, 1.0, 0.8889, 1.0, 0.7778, 1.0, 0.01349, 1.0, 0.02063, 1.0, 0.02063, 1.0, 0.01349, 1.0, 0.09015, 1.0, 0.09722, 1.0, 0.09722, 1.0, 0.09015, 1.0, 0.0625, 1.0, 0.06944, 1.0, 0.06944, 1.0, 0.0625, 1.0, 0.03455, 1.0, 0.04167, 1.0, 0.04167, 1.0, 0.03455, 1.0, 0.006745, 1.0, 0.01349, 1.0, 0.01349, 1.0, 0.006745, 1.0, 0.3333, 1.0, 0.4444, 1.0, 0.4444, 1.0, 0.3333, 1.0, 0.6667, 1.0, 0.7778, 1.0, 0.7778, 1.0, 0.6667, 1.0, 0.2222, 1.0, 0.3333, 1.0, 0.3333, 1.0, 0.2222, 1.0, 0.0, 0.0, 0.0, 0.0, 0.0, 0.0, 0.0, 0.0])
me_grid_002.use_remesh_fix_poles = True
me_grid_002.use_remesh_preserve_attributes = False
me_grid_002.use_mirror_vertex_groups = False
me_grid_002.update()
me_plane = bpy.data.meshes.new('Plane')
me_plane.from_pydata([(-25.0, -25.0, 0.0), (25.0, -25.0, 0.0), (-25.0, 25.0, 0.0), (25.0, 25.0, 0.0)], [], [(0, 1, 3, 2)])
_uv = me_plane.uv_layers.new(name='UVMap')
_uv.uv.foreach_set('vector', [0.0, 0.0, 1.0, 0.0, 1.0, 1.0, 0.0, 1.0])
_ca = me_plane.color_attributes.new('Col', 'BYTE_COLOR', 'CORNER')
_ca.data.foreach_set('color', [1.0, 1.0, 1.0, 1.0, 1.0, 1.0, 1.0, 1.0, 1.0, 1.0, 1.0, 1.0, 1.0, 1.0, 1.0, 1.0])
me_plane.use_remesh_fix_poles = True
me_plane.use_remesh_preserve_attributes = False
me_plane.use_mirror_vertex_groups = False
me_plane.update()

# ---- objects
ob_grid_002 = bpy.data.objects.new('Grid.002', me_grid_002)
ob_plane = bpy.data.objects.new('Plane', me_plane)

# ---- transforms, parenting, visibility, modifiers, constraints
ob_grid_002.location = (0.0, 0.0, 0.0)
ob_grid_002.scale = (69.21, 81.66, 2.0)
ob_grid_002.lineart.crease_threshold = 0.0
ob_plane.location = (-43.03, 0.0, -2.028)
ob_plane.scale = (131.8, 44.65, 7.069)
ob_plane.lineart.crease_threshold = 0.0

# ---- collection membership
col_collection.objects.link(ob_grid_002)
col_collection.objects.link(ob_plane)

# ---- scene / render settings (as saved in the file)
scene.frame_start = 1; scene.frame_end = 250; scene.frame_set(1)
scene.render.engine = 'BLENDER_EEVEE_NEXT'
scene.cycles.use_denoising = False
scene.cycles.samples = 128
scene.cycles.sampling_pattern = 'TABULATED_SOBOL'
scene.cycles.use_adaptive_sampling = False
scene.cycles.use_light_tree = False
scene.view_settings.view_transform = 'Filmic'
bpy.context.view_layer.update()

# ---- added for rendering (the .blend has no active camera and no usable light): camera, sun
cam_auto = bpy.data.cameras.new('AutoCamera')
cam_auto.lens = 50.0
cam_auto.sensor_width = 36.0
cam_auto.clip_end = 112941.0
ob_auto_camera = bpy.data.objects.new('AutoCamera', cam_auto)
scene.collection.objects.link(ob_auto_camera)
ob_auto_camera.location = (6392.37, -7722.47, 5149.12)
ob_auto_camera.rotation_euler = (1.09748, -7.21219e-08, 0.694738)
scene.camera = ob_auto_camera
light_auto_sun = bpy.data.lights.new('AutoSun', 'SUN')
light_auto_sun.energy = 3.0
light_auto_sun.angle = 0.0523599
ob_auto_sun = bpy.data.objects.new('AutoSun', light_auto_sun)
scene.collection.objects.link(ob_auto_sun)
ob_auto_sun.rotation_euler = (0.872665, 0.174533, 0.523599)
bpy.context.view_layer.update()
